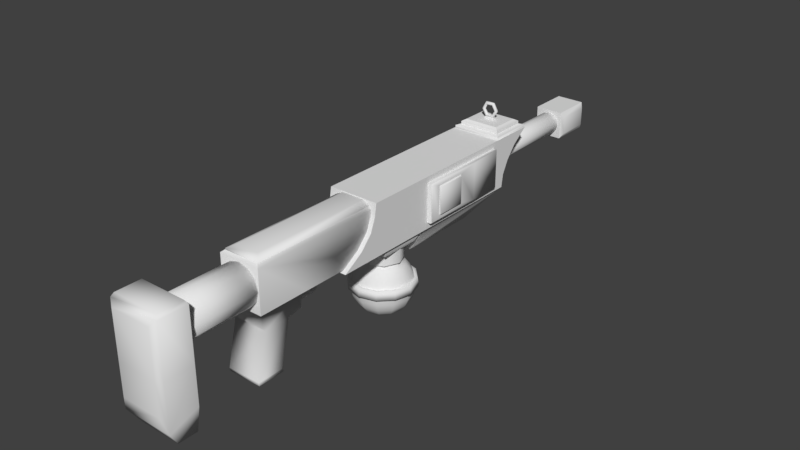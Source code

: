 # Source: gunballloaded.blend  (saved by Blender 2.79.0; exported with 4.5.12 LTS)
import bpy
from mathutils import Matrix  # noqa: F401  (used for matrix-valued properties, if any)

bpy.ops.wm.read_factory_settings(use_empty=True)
scene = bpy.context.scene
scene.name = 'Scene'

# ---- collections
col_collection_1 = bpy.data.collections.new('Collection 1'); scene.collection.children.link(col_collection_1)

# ---- images (referenced by path relative to the original .blend; pixels are not part of the script)
import os
ASSET_DIR = os.environ.get("B2B_ASSET_DIR", "")  # directory of the original .blend (textures are referenced by path, not embedded)
HERE = os.path.dirname(os.path.abspath(__file__))  # packed textures are extracted next to this script under _unpacked/

def load_image(name, relpath, width, height, colorspace="sRGB"):
    """Load a texture the original file referenced (path relative to the .blend, or extracted next to this script)."""
    p = next((c for c in (os.path.join(HERE, relpath), os.path.join(ASSET_DIR, relpath)) if relpath and os.path.exists(c)), "")
    if p:
        img = bpy.data.images.load(p, check_existing=True)
        img.name = name
    else:  # same state as the original file: an image datablock whose file is absent (Cycles renders it pink)
        img = bpy.data.images.new(name, width, height)
        img.source = "FILE"
        img.filepath = "//" + (relpath or name)
    img.colorspace_settings.name = colorspace
    return img
img_mooie_naam = load_image('MOOIE NAAM', '', 1024, 1024, 'sRGB')

# ---- materials (node trees are filled in below, after node groups)
mat_material = bpy.data.materials.new('Material')
mat_material.alpha_threshold = 0.0
mat_material.use_transparent_shadow = False
mat_material.roughness = 0.5
mat_material.line_color = (0.0, 0.0, 0.0, 1.0)

# ---- node groups
ng_auto_smooth = bpy.data.node_groups.new('Auto Smooth', 'GeometryNodeTree')
_s = ng_auto_smooth.interface.new_socket(name='Geometry', in_out='OUTPUT', socket_type='NodeSocketGeometry')
_s = ng_auto_smooth.interface.new_socket(name='Geometry', in_out='INPUT', socket_type='NodeSocketGeometry')
_s = ng_auto_smooth.interface.new_socket(name='Angle', in_out='INPUT', socket_type='NodeSocketFloat')
_s.subtype = 'ANGLE'
_s.min_value = 0.0
_s.max_value = 3.142
ng_auto_smooth.is_modifier = True
_N = ng_auto_smooth.nodes; _L = ng_auto_smooth.links
n0 = _N.new('NodeGroupOutput'); n0.name = 'Group Output'; n0.location = (480, -100)
n1 = _N.new('NodeGroupInput'); n1.name = 'Group Input'; n1.location = (-420, -300)
n2 = _N.new('NodeGroupInput'); n2.name = 'Group Input.001'; n2.location = (-60, -100)
n3 = _N.new('GeometryNodeSetShadeSmooth'); n3.name = 'Set Shade Smooth'; n3.location = (120, -100)
n3.domain = 'EDGE'
n4 = _N.new('GeometryNodeSetShadeSmooth'); n4.name = 'Set Shade Smooth.001'; n4.location = (300, -100)
n5 = _N.new('GeometryNodeInputMeshEdgeAngle'); n5.name = 'Edge Angle'; n5.location = (-420, -220)
n6 = _N.new('GeometryNodeInputEdgeSmooth'); n6.name = 'Is Edge Smooth'; n6.location = (-60, -160)
n7 = _N.new('GeometryNodeInputShadeSmooth'); n7.name = 'Is Face Smooth'; n7.location = (-240, -340)
n8 = _N.new('FunctionNodeBooleanMath'); n8.name = 'Boolean Math'; n8.location = (-60, -220)
n9 = _N.new('FunctionNodeCompare'); n9.name = 'Compare'; n9.location = (-240, -180)
n9.operation = 'LESS_EQUAL'
_L.new(n5.outputs[0], n9.inputs[0])
_L.new(n4.outputs[0], n0.inputs[0])
_L.new(n1.outputs[1], n9.inputs[1])
_L.new(n9.outputs[0], n8.inputs[0])
_L.new(n7.outputs[0], n8.inputs[1])
_L.new(n2.outputs[0], n3.inputs[0])
_L.new(n6.outputs[0], n3.inputs[1])
_L.new(n3.outputs[0], n4.inputs[0])
_L.new(n8.outputs[0], n3.inputs[2])
n0.is_active_output = True

# ---- material node trees
mat_material.use_nodes = True; mat_material.node_tree.nodes.clear()
_N = mat_material.node_tree.nodes; _L = mat_material.node_tree.links
n0 = _N.new('ShaderNodeOutputMaterial'); n0.name = 'Material Output'; n0.location = (300, 300)
n1 = _N.new('ShaderNodeBsdfDiffuse'); n1.name = 'Diffuse BSDF'; n1.location = (10, 300)
n2 = _N.new('ShaderNodeTexImage'); n2.name = 'Image Texture'; n2.location = (299, 181)
n2.width = 140
n2.image = img_mooie_naam
_L.new(n1.outputs[0], n0.inputs[0])
n0.is_active_output = True

# ---- world
world_world = bpy.data.worlds.new('World'); scene.world = world_world
world_world.color = (0.05088, 0.05088, 0.05088)
world_world.use_sun_shadow = False
world_world.sun_shadow_jitter_overblur = 0.0
world_world.cycles.sampling_method = 'MANUAL'

# ---- meshes
me_sphere = bpy.data.meshes.new('Sphere')
me_sphere.from_pydata([(-4.506e-10, 0.01881, 0.0433), (0.0, 0.03536, 0.03536), (0.0, 0.0483, 0.01294), (0.0, 0.05, 3.775e-09), (0.0, 0.0483, -0.01294), (0.0, 0.03536, -0.03536), (0.0, 0.025, -0.0433), (0.0, 1.947e-08, -0.05), (0.009405, 0.01629, 0.0456), (0.009405, 0.01629, 0.0433), (0.0125, 0.02165, 0.0433), (0.01768, 0.03062, 0.03536), (0.02165, 0.0375, 0.025), (0.02415, 0.04183, 0.01294), (0.025, 0.0433, 3.775e-09), (0.02415, 0.04183, -0.01294), (0.02165, 0.0375, -0.025), (0.01768, 0.03062, -0.03536), (0.0125, 0.02165, -0.0433), (0.00647, 0.01121, -0.0483), (0.01629, 0.009405, 0.0433), (0.02165, 0.0125, 0.0433), (0.03062, 0.01768, 0.03536), (0.0375, 0.02165, 0.025), (0.04183, 0.02415, 0.01294), (0.0433, 0.025, 3.775e-09), (0.04183, 0.02415, -0.01294), (0.0375, 0.02165, -0.025), (0.03062, 0.01768, -0.03536), (0.02165, 0.0125, -0.0433), (0.01121, 0.00647, -0.0483), (0.01881, 2.009e-08, 0.0433), (0.025, 1.9e-08, 0.0433), (0.03536, 1.9e-08, 0.03536), (0.0433, 1.9e-08, 0.025), (0.0483, 1.751e-08, 0.01294), (0.05, 1.9e-08, 3.775e-09), (0.0483, 2.049e-08, -0.01294), (0.0433, 1.9e-08, -0.025), (0.03536, 1.9e-08, -0.03536), (0.025, 1.825e-08, -0.0433), (0.01294, 1.937e-08, -0.0483), (0.01629, -0.009405, 0.0433), (0.02165, -0.0125, 0.0433), (0.03062, -0.01768, 0.03536), (0.0375, -0.02165, 0.025), (0.04183, -0.02415, 0.01294), (0.0433, -0.025, 3.775e-09), (0.04183, -0.02415, -0.01294), (0.0375, -0.02165, -0.025), (0.03062, -0.01768, -0.03536), (0.02165, -0.0125, -0.0433), (0.01121, -0.00647, -0.0483), (0.009405, -0.01629, 0.0433), (0.0125, -0.02165, 0.0433), (0.01768, -0.03062, 0.03536), (0.02165, -0.0375, 0.025), (0.02415, -0.04183, 0.01294), (0.025, -0.0433, 3.775e-09), (0.02415, -0.04183, -0.01294), (0.02165, -0.0375, -0.025), (0.01768, -0.03062, -0.03536), (0.0125, -0.02165, -0.0433), (0.00647, -0.01121, -0.0483), (1.88e-11, -0.01881, 0.0433), (-1.54e-09, -0.025, 0.0433), (-3.775e-09, -0.03536, 0.03536), (-7.947e-10, -0.0433, 0.025), (-2.285e-09, -0.0483, 0.01294), (-3.775e-09, -0.05, 3.775e-09), (-2.285e-09, -0.0483, -0.01294), (-2.285e-09, -0.0433, -0.025), (-2.285e-09, -0.03536, -0.03536), (-3.03e-09, -0.025, -0.0433), (3.229e-10, -0.01294, -0.0483), (-0.009405, -0.01629, 0.0433), (-0.0125, -0.02165, 0.0433), (-0.01768, -0.03062, 0.03536), (-0.02165, -0.0375, 0.025), (-0.02415, -0.04183, 0.01294), (-0.025, -0.0433, 3.775e-09), (-0.02415, -0.04183, -0.01294), (-0.02165, -0.0375, -0.025), (-0.01768, -0.03062, -0.03536), (-0.0125, -0.02165, -0.0433), (-0.00647, -0.01121, -0.0483), (-0.01629, -0.009405, 0.0433), (-0.02165, -0.0125, 0.0433), (-0.03062, -0.01768, 0.03536), (-0.0375, -0.02165, 0.025), (-0.04183, -0.02415, 0.01294), (-0.0433, -0.025, 3.775e-09), (-0.04183, -0.02415, -0.01294), (-0.0375, -0.02165, -0.025), (-0.03062, -0.01768, -0.03536), (-0.02165, -0.0125, -0.0433), (-0.01121, -0.00647, -0.0483), (-0.01881, 2.063e-08, 0.0433), (-0.025, 2.273e-08, 0.0433), (-0.03536, 2.645e-08, 0.03536), (-0.0433, 2.198e-08, 0.025), (-0.0483, 2.347e-08, 0.01294), (-0.05, 2.794e-08, 3.775e-09), (-0.0483, 2.347e-08, -0.01294), (-0.0433, 2.347e-08, -0.025), (-0.03536, 2.049e-08, -0.03536), (-0.025, 2.496e-08, -0.0433), (-0.01294, 2.012e-08, -0.0483), (-0.01629, 0.009405, 0.0433), (-0.02165, 0.0125, 0.0433), (-0.03062, 0.01768, 0.03536), (-0.0375, 0.02165, 0.025), (-0.04183, 0.02415, 0.01294), (-0.0433, 0.025, 3.775e-09), (-0.04183, 0.02415, -0.01294), (-0.0375, 0.02165, -0.025), (-0.03062, 0.01768, -0.03536), (-0.02165, 0.0125, -0.0433), (-0.01121, 0.00647, -0.0483), (-0.009405, 0.01629, 0.0433), (-0.0125, 0.02165, 0.0433), (-0.01768, 0.03062, 0.03536), (-0.02165, 0.0375, 0.025), (-0.02415, 0.04183, 0.01294), (-0.025, 0.0433, 3.775e-09), (-0.02415, 0.04183, -0.01294), (-0.02165, 0.0375, -0.025), (-0.01768, 0.03062, -0.03536), (-0.0125, 0.02165, -0.0433), (-0.00647, 0.01121, -0.0483), (4.421e-09, 0.025, 0.0433), (5.166e-09, 0.0433, 0.025), (5.166e-09, 0.0433, -0.025), (1.068e-09, 0.01294, -0.0483), (-9.482e-11, 0.05321, 0.0136), (-9.482e-11, 0.05509, -0.0006588), (0.02661, 0.04608, 0.0136), (0.02755, 0.04771, -0.0006588), (0.04608, 0.02661, 0.0136), (0.04771, 0.02755, -0.0006588), (0.05321, 1.719e-08, 0.0136), (0.05509, 1.884e-08, -0.0006588), (0.04608, -0.02661, 0.0136), (0.04771, -0.02755, -0.0006588), (0.02661, -0.04608, 0.0136), (0.02755, -0.04771, -0.0006588), (-2.612e-09, -0.05321, 0.0136), (-4.254e-09, -0.05509, -0.0006588), (-0.02661, -0.04608, 0.0136), (-0.02755, -0.04771, -0.0006588), (-0.04608, -0.02661, 0.0136), (-0.04771, -0.02755, -0.0006588), (-0.05321, 2.376e-08, 0.0136), (-0.05509, 2.869e-08, -0.0006588), (-0.04608, 0.02661, 0.0136), (-0.04771, 0.02755, -0.0006588), (-0.02661, 0.04608, 0.0136), (-0.02755, 0.04771, -0.0006588), (0.0125, 0.02165, 0.0456), (-4.506e-10, 0.01881, 0.0456), (0.01629, 0.009405, 0.0456), (0.02165, 0.0125, 0.0456), (0.01881, 2.009e-08, 0.0456), (0.025, 1.9e-08, 0.0456), (0.01629, -0.009405, 0.0456), (0.02165, -0.0125, 0.0456), (0.009405, -0.01629, 0.0456), (0.0125, -0.02165, 0.0456), (1.88e-11, -0.01881, 0.0456), (-1.54e-09, -0.025, 0.0456), (-0.009405, -0.01629, 0.0456), (-0.0125, -0.02165, 0.0456), (-0.01629, -0.009405, 0.0456), (-0.02165, -0.0125, 0.0456), (-0.01881, 2.063e-08, 0.0456), (-0.025, 2.273e-08, 0.0456), (-0.01629, 0.009405, 0.0456), (-0.02165, 0.0125, 0.0456), (-0.009405, 0.01629, 0.0456), (-0.0125, 0.02165, 0.0456), (4.421e-09, 0.025, 0.0456), (-0.002459, -0.1841, 0.07809), (-0.002459, -0.1849, 0.08705), (-0.002459, -0.1732, 0.08213), (-0.002459, -0.1732, 0.08705), (0.002459, -0.1841, 0.07809), (0.002459, -0.1849, 0.08705), (0.002459, -0.1732, 0.08213), (0.002459, -0.1732, 0.08705), (-0.002459, -0.177, 0.07209), (-0.002459, -0.1829, 0.06805), (0.002459, -0.177, 0.07209), (0.002459, -0.1829, 0.06805), (-0.002459, -0.1759, 0.06285), (-0.002459, -0.1754, 0.05836), (0.002459, -0.1759, 0.06285), (0.002459, -0.1754, 0.05836), (0.01471, 0.2646, 0.1995), (0.01385, 0.2625, 0.1995), (0.01177, 0.2616, 0.1995), (0.009687, 0.2625, 0.1995), (0.008825, 0.2646, 0.1995), (0.009687, 0.2666, 0.1996), (0.01177, 0.2675, 0.1996), (0.01385, 0.2666, 0.1996), (0.007355, 0.2643, 0.2123), (0.006924, 0.2622, 0.2115), (0.005884, 0.2614, 0.2097), (0.004844, 0.2623, 0.2079), (0.004413, 0.2644, 0.2072), (0.004844, 0.2664, 0.208), (0.005884, 0.2673, 0.2098), (0.006924, 0.2664, 0.2116), (-0.007354, 0.2643, 0.2123), (-0.006924, 0.2622, 0.2115), (-0.005884, 0.2614, 0.2097), (-0.004844, 0.2623, 0.2079), (-0.004413, 0.2644, 0.2072), (-0.004844, 0.2664, 0.208), (-0.005884, 0.2673, 0.2098), (-0.006924, 0.2664, 0.2116), (-0.01471, 0.2646, 0.1995), (-0.01385, 0.2625, 0.1995), (-0.01177, 0.2616, 0.1995), (-0.009687, 0.2625, 0.1995), (-0.008825, 0.2646, 0.1995), (-0.009687, 0.2666, 0.1996), (-0.01177, 0.2675, 0.1996), (-0.01385, 0.2666, 0.1996), (-0.007354, 0.2649, 0.1868), (-0.006924, 0.2628, 0.1875), (-0.005884, 0.2619, 0.1893), (-0.004844, 0.2627, 0.1911), (-0.004413, 0.2648, 0.1919), (-0.004844, 0.2669, 0.1912), (-0.005884, 0.2678, 0.1894), (-0.006924, 0.2669, 0.1876), (0.007355, 0.2649, 0.1868), (0.006924, 0.2628, 0.1875), (0.005884, 0.2619, 0.1893), (0.004844, 0.2627, 0.1911), (0.004413, 0.2648, 0.1919), (0.004844, 0.2669, 0.1912), (0.005884, 0.2678, 0.1894), (0.006924, 0.2669, 0.1876), (0.03805, 0.04723, 0.07922), (-0.03805, 0.04723, 0.07922), (-0.04263, 0.2275, 0.08394), (0.04117, 0.2289, 0.1692), (0.04263, 0.05275, 0.1591), (-0.04263, 0.04265, 0.1692), (-0.04117, 0.2289, 0.1692), (0.03805, 0.2384, 0.07922), (-0.03805, 0.2384, 0.07922), (0.04117, 0.3009, 0.1692), (-0.04117, 0.3009, 0.1692), (0.04263, 0.257, 0.1266), (0.04263, 0.2744, 0.1479), (0.04263, 0.2462, 0.1053), (-0.04263, 0.257, 0.1266), (-0.04263, 0.2744, 0.1479), (-0.04263, 0.2462, 0.1053), (0.04263, 0.2174, 0.09404), (0.03738, 0.0374, 0.08394), (-0.03738, 0.0374, 0.08394), (0.04263, 0.243, 0.08394), (-0.04263, 0.243, 0.08394), (0.03991, 0.04537, 0.08394), (-0.03991, 0.04537, 0.08394), (0.03991, 0.2402, 0.08394), (-0.03991, 0.2402, 0.08394), (0.01765, 0.0423, 0.0452), (-0.01765, 0.0423, 0.0452), (0.01765, 0.1776, 0.0452), (-0.01765, 0.1776, 0.0452), (0.03738, -0.03737, 0.08394), (-0.03738, -0.03737, 0.08394), (0.04263, -0.04262, 0.1692), (-0.04263, -0.04262, 0.1692), (0.04263, 0.05275, 0.09404), (-0.04263, 0.04265, 0.08394), (0.04263, -0.04262, 0.08394), (-0.04263, -0.04262, 0.08394), (0.0234, 0.02342, 0.06833), (-0.0234, 0.02342, 0.06833), (0.0234, -0.02338, 0.06833), (-0.0234, -0.02338, 0.06833), (0.03738, 0.0374, 0.07668), (-0.03738, 0.0374, 0.07668), (0.03738, -0.03737, 0.07668), (-0.03738, -0.03737, 0.07668), (0.03328, 1.601e-05, 0.0452), (0.0234, 0.02342, 0.0452), (0.03328, 0.0333, 0.06833), (-0.03328, 0.0333, 0.06833), (-0.03328, -0.03326, 0.06833), (0.03328, -0.03326, 0.06833), (-0.03328, 1.601e-05, 0.06833), (0.03328, 1.601e-05, 0.06833), (-2.414e-08, -0.03326, 0.06833), (-3.812e-09, 0.0333, 0.06833), (0.0234, -0.02338, 0.0452), (-2.414e-08, -0.03326, 0.0452), (-0.0234, 0.02342, 0.0452), (-0.0234, -0.02338, 0.0452), (-0.03328, 1.601e-05, 0.0452), (-3.812e-09, 0.0333, 0.0452), (0.04263, 0.2174, 0.1591), (-0.04263, 0.2275, 0.1692), (0.04263, 0.3024, 0.1692), (-0.04263, 0.3024, 0.1692), (0.03469, 0.2354, 0.1755), (-0.03469, 0.2354, 0.1755), (0.03469, 0.2944, 0.1755), (-0.03469, 0.2944, 0.1755), (0.04117, 0.2289, 0.1739), (-0.04117, 0.2289, 0.1739), (0.04117, 0.3009, 0.1739), (-0.04117, 0.3009, 0.1739), (0.008376, 0.2617, 0.1837), (-0.008376, 0.2617, 0.1837), (0.008376, 0.2681, 0.1837), (-0.008376, 0.2681, 0.1837), (0.03469, 0.2354, 0.1802), (-0.03469, 0.2354, 0.1802), (0.03469, 0.2944, 0.1802), (-0.03469, 0.2944, 0.1802), (0.02858, 0.2415, 0.1837), (-0.02858, 0.2415, 0.1837), (0.02858, 0.2883, 0.1837), (-0.02858, 0.2883, 0.1837), (0.006644, 0.2635, 0.1879), (-0.006644, 0.2635, 0.1879), (0.006644, 0.2664, 0.1879), (-0.006644, 0.2664, 0.1879), (0.008376, 0.2617, 0.1865), (-0.008376, 0.2617, 0.1865), (0.008376, 0.2681, 0.1865), (-0.008376, 0.2681, 0.1865), (0.04263, -0.1279, 0.08394), (-0.04263, -0.1279, 0.08394), (0.04263, -0.06194, 0.1692), (-0.04263, -0.06194, 0.1692), (0.04263, -0.07377, 0.1266), (0.04263, -0.06533, 0.1479), (0.04263, -0.09375, 0.1053), (-0.04263, -0.07377, 0.1266), (-0.04263, -0.06533, 0.1479), (-0.04263, -0.09375, 0.1053), (0.04263, 0.04265, 0.08394), (0.04263, 0.2275, 0.08394), (0.04263, 0.2275, 0.1692), (0.04263, 0.04265, 0.1692), (0.05347, 0.1205, 0.1044), (0.05347, 0.07224, 0.1044), (0.05347, 0.1205, 0.1487), (0.05347, 0.07224, 0.1487), (0.04828, 0.2174, 0.09404), (0.04828, 0.05275, 0.09404), (0.04828, 0.2174, 0.1591), (0.04828, 0.05275, 0.1591), (0.05074, 0.1568, 0.09563), (0.05074, 0.05434, 0.09563), (0.05074, 0.05434, 0.1575), (0.05074, 0.1568, 0.1575), (0.05074, 0.1225, 0.1026), (0.05074, 0.07032, 0.1026), (0.05074, 0.07032, 0.1505), (0.05074, 0.1225, 0.1505), (0.0, 0.5092, 0.1415), (0.0, 0.2436, 0.1415), (0.00934, 0.5092, 0.139), (0.00934, 0.2436, 0.139), (0.01618, 0.5092, 0.1321), (0.01618, 0.2436, 0.1321), (0.01868, 0.5092, 0.1228), (0.01868, 0.2436, 0.1228), (0.01618, 0.5092, 0.1135), (0.01618, 0.2436, 0.1135), (0.00934, 0.5092, 0.1066), (0.00934, 0.2436, 0.1066), (2.821e-09, 0.5092, 0.1041), (2.821e-09, 0.2436, 0.1041), (-0.00934, 0.5092, 0.1066), (-0.00934, 0.2436, 0.1066), (-0.01618, 0.5092, 0.1135), (-0.01618, 0.2436, 0.1135), (-0.01868, 0.5092, 0.1228), (-0.01868, 0.2436, 0.1228), (-0.01618, 0.5092, 0.1321), (-0.01618, 0.2436, 0.1321), (-0.00934, 0.5092, 0.139), (-0.00934, 0.2436, 0.139), (-1.856e-10, 0.2436, 0.1228), (-1.856e-10, 0.5092, 0.1228), (-0.02864, 0.4479, 0.1078), (-0.02864, 0.4479, 0.1378), (-0.02864, 0.503, 0.1078), (-0.02864, 0.503, 0.1378), (0.02864, 0.4479, 0.1078), (0.02864, 0.4479, 0.1378), (0.02864, 0.503, 0.1078), (0.02864, 0.503, 0.1378), (-0.02345, 0.5092, 0.09935), (-0.02345, 0.4417, 0.09935), (-0.02345, 0.4417, 0.1462), (-0.02345, 0.5092, 0.1462), (0.02345, 0.5092, 0.1462), (0.02345, 0.5092, 0.09935), (0.02345, 0.4417, 0.09935), (0.02345, 0.4417, 0.1462), (-0.01172, 0.5092, 0.1079), (-0.02345, 0.5092, 0.1079), (0.02345, 0.5092, 0.1079), (0.0, 0.5092, 0.09935), (-0.01172, 0.5092, 0.09935), (0.01172, 0.5092, 0.09935), (0.01172, 0.5092, 0.1079), (-0.01172, 0.5298, 0.1079), (0.0, 0.5343, 0.1079), (-0.01172, 0.5298, 0.09935), (0.01172, 0.5298, 0.09935), (0.0, 0.5343, 0.09935), (0.01172, 0.5298, 0.1079), (-0.005862, 0.527, 0.1079), (0.0, 0.5092, 0.1079), (0.005862, 0.527, 0.1079), (0.0, 0.5092, 0.1066), (0.01172, 0.5092, 0.1066), (-0.01172, 0.5092, 0.1066), (-0.005862, 0.527, 0.1066), (0.005862, 0.527, 0.1066), (-0.03396, -0.4536, 0.07793), (-0.03915, -0.4438, 0.1693), (-0.04263, -0.3987, 0.07793), (-0.03915, -0.4022, 0.1693), (0.03396, -0.4536, 0.07793), (0.03915, -0.4438, 0.1693), (0.04263, -0.3987, 0.07793), (0.03915, -0.4022, 0.1693), (-0.03441, -0.3979, -0.02717), (-0.03396, -0.4536, 0.02452), (0.03441, -0.3979, -0.02717), (0.03396, -0.4536, 0.02452), (-0.03396, -0.4536, 0.1545), (-0.04263, -0.3987, 0.1632), (0.04263, -0.3987, 0.1632), (0.03396, -0.4536, 0.1545), (-0.04263, -0.4473, 0.07793), (-0.04263, -0.4473, 0.1632), (0.04263, -0.4473, 0.1632), (0.04263, -0.4473, 0.07793), (-0.03441, -0.43, -0.02717), (0.03441, -0.43, -0.02717), (-0.04263, -0.3987, 0.01585), (-0.04263, -0.4473, -0.0009413), (0.04263, -0.3987, 0.01585), (0.04263, -0.4473, -0.0009413), (0.0, -0.2748, 0.155), (0.0, -0.3987, 0.155), (0.01661, -0.2748, 0.1505), (0.01661, -0.3987, 0.1505), (0.02878, -0.2748, 0.1384), (0.02878, -0.3987, 0.1384), (0.03323, -0.2748, 0.1218), (0.03323, -0.3987, 0.1218), (0.02878, -0.2748, 0.1051), (0.02878, -0.3987, 0.1051), (0.01661, -0.2748, 0.09298), (0.01661, -0.3987, 0.09298), (5.017e-09, -0.2748, 0.08853), (5.017e-09, -0.3987, 0.08853), (-0.01661, -0.2748, 0.09298), (-0.01661, -0.3987, 0.09298), (-0.02878, -0.2748, 0.1051), (-0.02878, -0.3987, 0.1051), (-0.03323, -0.2748, 0.1218), (-0.03323, -0.3987, 0.1218), (-0.02878, -0.2748, 0.1384), (-0.02878, -0.3987, 0.1384), (-0.01661, -0.2748, 0.1505), (-0.01661, -0.3987, 0.1505), (-3.301e-10, -0.2748, 0.1218), (-3.301e-10, -0.3987, 0.1218), (-0.02839, -0.2742, 0.08679), (-0.03023, -0.276, 0.1606), (-0.03493, -0.04407, 0.08679), (-0.03023, -0.04877, 0.1606), (0.02839, -0.2742, 0.08679), (0.03023, -0.276, 0.1606), (0.03493, -0.04407, 0.08679), (0.03023, -0.04877, 0.1606), (-0.03493, -0.2807, 0.1567), (-0.03493, -0.04407, 0.1567), (0.03493, -0.04407, 0.1567), (0.03493, -0.2807, 0.1567), (-0.01873, -0.2645, 0.1679), (-0.01873, -0.06027, 0.1679), (0.01873, -0.06027, 0.1679), (0.01873, -0.2645, 0.1679), (-0.03023, -0.276, 0.1624), (-0.03023, -0.04877, 0.1624), (0.03023, -0.04877, 0.1624), (0.03023, -0.276, 0.1624), (-0.003154, -0.2011, 0.08679), (0.003154, -0.2011, 0.08679), (-0.03493, -0.1945, 0.08679), (-0.03493, -0.2807, 0.08679), (0.03493, -0.2807, 0.08679), (0.03493, -0.1945, 0.08679), (-0.003154, -0.2011, 0.08447), (-0.02839, -0.2742, 0.06167), (0.02839, -0.2742, 0.06167), (0.003154, -0.2011, 0.08447), (-0.02839, -0.2254, 0.05627), (0.02839, -0.2254, 0.05627), (-0.02839, -0.2691, 0.05627), (0.02839, -0.2691, 0.05627), (0.02839, -0.2864, -0.01647), (0.02839, -0.2426, -0.01647), (-0.02839, -0.2426, -0.01647), (-0.02839, -0.2864, -0.01647), (0.02839, -0.2858, -0.02218), (0.02839, -0.242, -0.02218), (-0.02839, -0.242, -0.02218), (-0.02839, -0.2858, -0.02218), (0.02839, -0.24, -0.02218), (-0.02839, -0.24, -0.02218), (0.02839, -0.2011, 0.08679), (-0.02839, -0.2011, 0.08679), (-0.02839, -0.2011, 0.06167), (0.02839, -0.2011, 0.06167), (0.003154, -0.1968, 0.08679), (-0.003154, -0.1968, 0.08679), (-0.003154, -0.1968, 0.08447), (0.003154, -0.1968, 0.08447), (0.003154, -0.2011, 0.05816), (-0.003154, -0.2011, 0.05816), (0.003154, -0.1968, 0.05816), (-0.003154, -0.1968, 0.05816), (0.003154, -0.1995, 0.05639), (-0.003154, -0.1995, 0.05639), (0.003154, -0.1953, 0.05639), (-0.003154, -0.1953, 0.05639), (0.003154, -0.1942, 0.05358), (-0.003154, -0.1942, 0.05358), (0.003154, -0.1896, 0.0552), (-0.003154, -0.1896, 0.0552), (0.003154, -0.1896, 0.0522), (-0.003154, -0.1896, 0.0522), (0.003154, -0.1511, 0.0552), (-0.003154, -0.1511, 0.0552), (0.003154, -0.1511, 0.0522), (-0.003154, -0.1511, 0.0522), (0.003154, -0.1463, 0.05901), (-0.003154, -0.1463, 0.05901), (0.003154, -0.1463, 0.05548), (-0.003154, -0.1463, 0.05548), (0.003154, -0.1425, 0.06493), (-0.003154, -0.1425, 0.06493), (0.003154, -0.1394, 0.06318), (-0.003154, -0.1394, 0.06318), (0.003154, -0.1287, 0.08902), (-0.003154, -0.1287, 0.08902), (0.003154, -0.1256, 0.08726), (-0.003154, -0.1256, 0.08726), (0.0, -0.2011, 0.06167)], [], [(2, 131, 12, 13), (7, 133, 19), (9, 20, 160, 8), (5, 132, 16, 17), (91, 80, 149, 151), (1, 130, 10, 11), (6, 5, 17, 18), (4, 3, 14, 15), (131, 1, 11, 12), (133, 6, 18, 19), (179, 178, 159, 180), (132, 4, 15, 16), (11, 10, 21, 22), (18, 17, 28, 29), (15, 14, 25, 26), (12, 11, 22, 23), (19, 18, 29, 30), (177, 176, 178, 179), (16, 15, 26, 27), (13, 12, 23, 24), (7, 19, 30), (32, 21, 161, 163), (17, 16, 27, 28), (46, 57, 144, 142), (7, 30, 41), (120, 109, 177, 179), (28, 27, 38, 39), (90, 101, 152, 150), (22, 21, 32, 33), (29, 28, 39, 40), (26, 25, 36, 37), (23, 22, 33, 34), (30, 29, 40, 41), (175, 174, 176, 177), (27, 26, 37, 38), (24, 23, 34, 35), (34, 33, 44, 45), (41, 40, 51, 52), (173, 172, 174, 175), (38, 37, 48, 49), (35, 34, 45, 46), (7, 41, 52), (109, 98, 175, 177), (39, 38, 49, 50), (113, 102, 153, 155), (33, 32, 43, 44), (40, 39, 50, 51), (37, 36, 47, 48), (44, 43, 54, 55), (51, 50, 61, 62), (48, 47, 58, 59), (45, 44, 55, 56), (52, 51, 62, 63), (171, 170, 172, 173), (49, 48, 59, 60), (46, 45, 56, 57), (7, 52, 63), (53, 64, 168, 166), (50, 49, 60, 61), (102, 91, 151, 153), (57, 56, 67, 68), (7, 63, 74), (0, 9, 8, 159), (61, 60, 71, 72), (101, 112, 154, 152), (55, 54, 65, 66), (62, 61, 72, 73), (59, 58, 69, 70), (56, 55, 66, 67), (63, 62, 73, 74), (169, 168, 170, 171), (60, 59, 70, 71), (67, 66, 77, 78), (74, 73, 84, 85), (167, 166, 168, 169), (71, 70, 81, 82), (68, 67, 78, 79), (7, 74, 85), (65, 54, 167, 169), (72, 71, 82, 83), (2, 13, 136, 134), (66, 65, 76, 77), (73, 72, 83, 84), (70, 69, 80, 81), (3, 124, 157, 135), (77, 76, 87, 88), (84, 83, 94, 95), (81, 80, 91, 92), (78, 77, 88, 89), (85, 84, 95, 96), (165, 164, 166, 167), (82, 81, 92, 93), (79, 78, 89, 90), (7, 85, 96), (43, 32, 163, 165), (83, 82, 93, 94), (90, 89, 100, 101), (7, 96, 107), (108, 119, 178, 176), (94, 93, 104, 105), (25, 14, 137, 139), (88, 87, 98, 99), (95, 94, 105, 106), (92, 91, 102, 103), (89, 88, 99, 100), (96, 95, 106, 107), (163, 162, 164, 165), (93, 92, 103, 104), (103, 102, 113, 114), (100, 99, 110, 111), (107, 106, 117, 118), (161, 160, 162, 163), (104, 103, 114, 115), (101, 100, 111, 112), (7, 107, 118), (64, 75, 170, 168), (105, 104, 115, 116), (112, 123, 156, 154), (99, 98, 109, 110), (106, 105, 116, 117), (24, 35, 140, 138), (110, 109, 120, 121), (117, 116, 127, 128), (114, 113, 124, 125), (111, 110, 121, 122), (118, 117, 128, 129), (158, 8, 160, 161), (115, 114, 125, 126), (112, 111, 122, 123), (7, 118, 129), (54, 43, 165, 167), (116, 115, 126, 127), (126, 125, 4, 132), (123, 122, 131, 2), (7, 129, 133), (42, 53, 166, 164), (127, 126, 132, 5), (35, 46, 142, 140), (121, 120, 130, 1), (128, 127, 5, 6), (125, 124, 3, 4), (122, 121, 1, 131), (129, 128, 6, 133), (180, 159, 8, 158), (135, 134, 136, 137), (137, 136, 138, 139), (139, 138, 140, 141), (141, 140, 142, 143), (143, 142, 144, 145), (145, 144, 146, 147), (147, 146, 148, 149), (149, 148, 150, 151), (151, 150, 152, 153), (153, 152, 154, 155), (155, 154, 156, 157), (157, 156, 134, 135), (47, 36, 141, 143), (14, 3, 135, 137), (68, 79, 148, 146), (79, 90, 150, 148), (58, 47, 143, 145), (123, 2, 134, 156), (69, 58, 145, 147), (57, 68, 146, 144), (13, 24, 138, 136), (36, 25, 139, 141), (124, 113, 155, 157), (80, 69, 147, 149), (20, 31, 162, 160), (21, 10, 158, 161), (10, 130, 180, 158), (31, 42, 164, 162), (75, 86, 172, 170), (98, 87, 173, 175), (76, 65, 169, 171), (86, 97, 174, 172), (119, 0, 159, 178), (130, 120, 179, 180), (87, 76, 171, 173), (97, 108, 176, 174), (181, 182, 184, 183), (183, 184, 188, 187), (187, 188, 186, 185), (185, 186, 182, 181), (183, 187, 191, 189), (188, 184, 182, 186), (192, 190, 194, 196), (181, 183, 189, 190), (187, 185, 192, 191), (185, 181, 190, 192), (193, 195, 196, 194), (189, 191, 195, 193), (191, 192, 196, 195), (190, 189, 193, 194), (197, 205, 206, 198), (198, 206, 207, 199), (199, 207, 208, 200), (200, 208, 209, 201), (201, 209, 210, 202), (202, 210, 211, 203), (203, 211, 212, 204), (204, 212, 205, 197), (205, 213, 214, 206), (206, 214, 215, 207), (207, 215, 216, 208), (208, 216, 217, 209), (209, 217, 218, 210), (210, 218, 219, 211), (211, 219, 220, 212), (212, 220, 213, 205), (213, 221, 222, 214), (214, 222, 223, 215), (215, 223, 224, 216), (216, 224, 225, 217), (217, 225, 226, 218), (218, 226, 227, 219), (219, 227, 228, 220), (220, 228, 221, 213), (221, 229, 230, 222), (222, 230, 231, 223), (223, 231, 232, 224), (224, 232, 233, 225), (225, 233, 234, 226), (226, 234, 235, 227), (227, 235, 236, 228), (228, 236, 229, 221), (229, 237, 238, 230), (230, 238, 239, 231), (231, 239, 240, 232), (232, 240, 241, 233), (233, 241, 242, 234), (234, 242, 243, 235), (235, 243, 244, 236), (236, 244, 237, 229), (237, 197, 198, 238), (238, 198, 199, 239), (239, 199, 200, 240), (240, 200, 201, 241), (241, 201, 202, 242), (242, 202, 203, 243), (243, 203, 204, 244), (244, 204, 197, 237), (253, 252, 273, 274), (351, 308, 250, 352), (263, 275, 289, 287), (247, 280, 250, 308), (309, 257, 260, 310), (261, 266, 308), (248, 254, 317, 315), (259, 261, 308), (260, 259, 308), (310, 260, 308), (252, 245, 271, 273), (257, 256, 259, 260), (256, 258, 261, 259), (266, 261, 258, 265), (266, 270, 247), (268, 267, 349, 280), (252, 269, 267, 245), (269, 270, 266, 265), (253, 246, 268, 270), (246, 245, 267, 268), (272, 274, 273, 271), (252, 253, 270, 269), (246, 253, 274, 272), (245, 246, 272, 271), (247, 270, 268, 280), (352, 250, 278, 277), (280, 282, 278, 250), (349, 352, 277, 281), (263, 264, 280, 349), (276, 275, 281, 282), (275, 263, 349, 281), (264, 276, 282, 280), (263, 287, 288, 264), (276, 264, 288, 290), (276, 290, 289, 275), (288, 300, 294), (289, 299, 296), (296, 298, 289), (294, 297, 288), (299, 286, 304, 302), (286, 297, 305, 304), (293, 287, 298), (286, 295, 297), (297, 294, 284), (295, 299, 290), (293, 300, 287), (295, 286, 299), (283, 293, 298), (296, 285, 298), (297, 284, 303, 305), (299, 285, 296), (285, 299, 302, 301), (298, 285, 301, 291), (294, 300, 284), (293, 283, 300), (305, 303, 304), (291, 301, 292), (303, 292, 301, 304), (304, 301, 302), (303, 306, 292), (283, 298, 291, 292), (284, 300, 306, 303), (300, 283, 292, 306), (248, 251, 308, 351), (255, 254, 309, 310), (254, 248, 351, 309), (251, 255, 310, 308), (313, 314, 326, 325), (251, 248, 315, 316), (255, 251, 316, 318), (254, 255, 318, 317), (311, 312, 316, 315), (314, 313, 317, 318), (313, 311, 315, 317), (312, 314, 318, 316), (319, 321, 337, 335), (311, 313, 325, 323), (312, 311, 323, 324), (314, 312, 324, 326), (327, 328, 324, 323), (330, 329, 325, 326), (329, 327, 323, 325), (328, 330, 326, 324), (319, 320, 328, 327), (322, 321, 329, 330), (321, 319, 327, 329), (320, 322, 330, 328), (332, 331, 333, 334), (320, 319, 335, 336), (322, 320, 336, 338), (321, 322, 338, 337), (331, 332, 336, 335), (334, 333, 337, 338), (333, 331, 335, 337), (332, 334, 338, 336), (341, 342, 347, 344), (282, 281, 339, 340), (341, 344, 281), (344, 343, 281), (345, 281, 343), (281, 345, 339), (348, 346, 282), (277, 278, 342, 341), (340, 348, 282), (344, 347, 346, 343), (343, 346, 348, 345), (340, 339, 345, 348), (262, 279, 349, 350), (279, 249, 352, 349), (249, 307, 351, 352), (353, 355, 356, 354), (262, 307, 359, 357), (249, 279, 358, 360), (279, 262, 357, 358), (307, 249, 360, 359), (361, 362, 358, 357), (362, 363, 360, 358), (363, 364, 359, 360), (364, 361, 357, 359), (365, 366, 362, 361), (366, 367, 363, 362), (367, 368, 364, 363), (368, 365, 361, 364), (353, 354, 366, 365), (354, 356, 367, 366), (356, 355, 368, 367), (355, 353, 365, 368), (307, 262, 350, 351), (350, 269, 265), (349, 267, 269, 350), (369, 370, 372, 371), (371, 372, 374, 373), (373, 374, 376, 375), (375, 376, 378, 377), (377, 378, 380, 379), (379, 380, 382, 381), (381, 382, 384, 383), (383, 384, 386, 385), (385, 386, 388, 387), (387, 388, 390, 389), (389, 390, 392, 391), (391, 392, 370, 369), (380, 378, 393), (378, 376, 393), (370, 392, 393), (372, 370, 393), (376, 374, 393), (392, 390, 393), (374, 372, 393), (390, 388, 393), (388, 386, 393), (386, 384, 393), (384, 382, 393), (382, 380, 393), (389, 391, 394), (371, 373, 394), (387, 389, 394), (385, 387, 394), (383, 385, 394), (381, 383, 394), (379, 381, 394), (377, 379, 394), (375, 377, 394), (391, 369, 394), (369, 371, 394), (373, 375, 394), (413, 417, 407), (395, 396, 398, 397), (401, 402, 400, 399), (403, 415, 404), (407, 406, 405, 410), (395, 397, 403, 404), (409, 410, 405, 404), (398, 396, 405, 406), (396, 395, 404, 405), (412, 403, 397), (401, 399, 409, 408), (400, 402, 407, 410), (399, 400, 410, 409), (414, 415, 420, 422), (417, 413, 423), (403, 412, 418, 420), (420, 418, 419, 422), (421, 423, 413, 408), (422, 419, 423, 421), (415, 403, 420), (408, 416, 421), (416, 414, 422, 421), (412, 411, 418), (419, 424, 426), (426, 423, 419), (417, 423, 426), (426, 424, 430, 431), (425, 417, 428, 427), (411, 425, 427, 429), (431, 427, 428), (431, 430, 427), (430, 429, 427), (417, 426, 431, 428), (424, 411, 429, 430), (424, 419, 418), (411, 424, 418), (448, 449, 445, 434), (434, 445, 446, 438), (438, 446, 450, 451), (436, 447, 444, 432), (434, 438, 456, 454), (439, 435, 433, 437), (440, 442, 453, 452), (448, 434, 454, 455), (438, 451, 457, 456), (436, 432, 441, 443), (433, 435, 445, 449), (435, 439, 446, 445), (439, 437, 450, 446), (437, 433, 449, 450), (432, 444, 449, 448), (447, 436, 451, 450), (444, 447, 450, 449), (443, 441, 455, 457), (441, 432, 448, 455), (436, 443, 457, 451), (440, 452, 455, 454), (442, 440, 454, 456), (453, 442, 456, 457), (452, 453, 457, 455), (458, 459, 461, 460), (460, 461, 463, 462), (462, 463, 465, 464), (464, 465, 467, 466), (466, 467, 469, 468), (468, 469, 471, 470), (470, 471, 473, 472), (472, 473, 475, 474), (474, 475, 477, 476), (476, 477, 479, 478), (478, 479, 481, 480), (480, 481, 459, 458), (478, 480, 482), (460, 462, 482), (476, 478, 482), (474, 476, 482), (472, 474, 482), (470, 472, 482), (468, 470, 482), (466, 468, 482), (464, 466, 482), (480, 458, 482), (458, 460, 482), (462, 464, 482), (469, 467, 483), (467, 465, 483), (459, 481, 483), (461, 459, 483), (465, 463, 483), (481, 479, 483), (463, 461, 483), (479, 477, 483), (477, 475, 483), (475, 473, 483), (473, 471, 483), (471, 469, 483), (492, 493, 486, 506), (486, 493, 494, 490), (509, 495, 508), (508, 495, 492, 507), (485, 489, 503, 500), (485, 487, 493, 492), (487, 491, 494, 493), (491, 489, 495, 494), (489, 485, 492, 495), (498, 497, 496, 499), (491, 487, 501, 502), (489, 491, 502, 503), (487, 485, 500, 501), (496, 497, 501, 500), (497, 498, 502, 501), (498, 499, 503, 502), (499, 496, 500, 503), (486, 490, 509, 506), (488, 484, 511, 512), (529, 484, 507, 506), (488, 528, 509, 508), (484, 488, 508, 507), (529, 530, 514), (510, 504, 533, 534), (488, 512, 517), (514, 515, 519, 520), (514, 566, 515), (531, 528, 515), (484, 529, 514, 516), (516, 517, 512, 511), (528, 488, 517, 515), (511, 484, 516), (518, 521, 525, 522), (517, 516, 521, 518), (516, 514, 520, 521), (515, 517, 518, 519), (524, 523, 522, 525), (521, 520, 524, 525), (524, 520, 527), (519, 518, 522, 523), (520, 519, 526, 527), (523, 524, 527, 526), (519, 523, 526), (490, 494, 495, 509), (507, 492, 506), (504, 510, 530, 529), (513, 505, 528, 531), (533, 532, 535, 534), (505, 513, 535, 532), (504, 505, 532, 533), (510, 534, 539, 537), (538, 536, 540, 542), (534, 535, 538, 539), (513, 510, 537, 536), (535, 513, 536, 538), (541, 543, 547, 545), (539, 538, 542, 543), (537, 539, 543, 541), (536, 537, 541, 540), (545, 547, 549), (540, 541, 545, 544), (542, 540, 544, 546), (543, 542, 546, 547), (544, 545, 549, 548), (546, 544, 548), (548, 549, 553, 552), (553, 551, 555, 557), (547, 546, 550, 551), (549, 547, 551, 553), (546, 548, 552, 550), (555, 554, 558, 559), (551, 550, 554, 555), (550, 552, 556, 554), (552, 553, 557, 556), (558, 560, 564, 562), (554, 556, 560, 558), (556, 557, 561, 560), (557, 555, 559, 561), (563, 562, 564, 565), (560, 561, 565, 564), (561, 559, 563, 565), (559, 558, 562, 563), (533, 506, 509, 532), (513, 531, 566), (530, 510, 566), (531, 515, 566), (530, 566, 514), (414, 404, 415), (409, 404, 414), (416, 409, 414), (408, 409, 416), (412, 406, 411), (406, 407, 417, 411), (397, 398, 406, 412), (413, 401, 408), (401, 413, 407, 402), (298, 287, 289), (290, 299, 289), (295, 290, 297), (297, 290, 288), (287, 300, 288), (266, 247, 308), (309, 351, 257), (257, 351, 256), (256, 351, 258), (258, 351, 265), (350, 265, 351), (277, 341, 281), (347, 282, 346), (342, 282, 347), (342, 278, 282), (506, 533, 504, 529), (532, 509, 528, 505)])
me_sphere.polygons.foreach_set('use_smooth', [True] * 617)
_k = set([(2, 13), (2, 123), (3, 14), (3, 124), (13, 24), (14, 25), (24, 35), (25, 36), (35, 46), (36, 47), (46, 57), (47, 58), (57, 68), (58, 69), (68, 79), (69, 80), (79, 90), (80, 91), (90, 101), (91, 102), (101, 112), (102, 113), (112, 123), (113, 124), (181, 182), (181, 190), (183, 184), (183, 189), (185, 186), (185, 192), (187, 188), (187, 191), (189, 193), (190, 194), (191, 195), (192, 196), (193, 194), (194, 196), (195, 196), (245, 246), (245, 252), (245, 267), (245, 271), (246, 253), (246, 268), (246, 272), (247, 266), (247, 280), (248, 315), (249, 279), (249, 307), (249, 360), (250, 278), (250, 308), (251, 316), (252, 253), (252, 269), (252, 273), (253, 270), (253, 274), (254, 317), (255, 318), (256, 257), (256, 258), (257, 309), (258, 265), (259, 260), (259, 261), (260, 310), (261, 266), (262, 279), (262, 307), (262, 357), (263, 287), (264, 288), (265, 266), (265, 350), (275, 289), (276, 290), (277, 341), (277, 352), (278, 342), (279, 358), (280, 282), (281, 339), (281, 349), (282, 340), (283, 298), (283, 300), (284, 297), (284, 300), (285, 298), (285, 299), (286, 297), (286, 299), (287, 293), (288, 294), (289, 296), (290, 295), (291, 292), (291, 301), (292, 306), (293, 298), (293, 300), (294, 297), (294, 300), (295, 297), (295, 299), (296, 298), (296, 299), (301, 302), (302, 304), (303, 305), (303, 306), (304, 305), (307, 359), (308, 310), (309, 310), (309, 351), (311, 312), (311, 313), (311, 315), (311, 323), (312, 314), (312, 316), (312, 324), (313, 314), (313, 317), (313, 325), (314, 318), (314, 326), (319, 320), (319, 321), (319, 335), (320, 322), (320, 336), (321, 322), (321, 337), (322, 338), (323, 327), (324, 328), (325, 329), (326, 330), (327, 328), (327, 329), (328, 330), (329, 330), (331, 335), (332, 336), (333, 337), (334, 338), (339, 340), (339, 345), (340, 348), (341, 342), (341, 344), (342, 347), (343, 344), (343, 345), (346, 347), (346, 348), (349, 350), (351, 352), (353, 365), (354, 366), (355, 368), (356, 367), (358, 362), (360, 363), (365, 366), (365, 368), (366, 367), (367, 368), (395, 404), (396, 405), (397, 403), (398, 406), (399, 409), (400, 410), (401, 408), (402, 407), (403, 404), (403, 412), (403, 420), (404, 405), (404, 409), (405, 406), (405, 410), (406, 407), (406, 412), (407, 410), (407, 413), (408, 409), (408, 421), (409, 410), (411, 424), (412, 418), (413, 423), (417, 426), (418, 419), (419, 423), (420, 422), (421, 422), (424, 426), (428, 431), (429, 430), (430, 431), (434, 445), (434, 454), (435, 445), (438, 446), (438, 456), (439, 446), (440, 454), (442, 456), (485, 487), (485, 489), (485, 492), (486, 506), (489, 491), (489, 495), (490, 509), (492, 507), (495, 508), (496, 500), (499, 503), (506, 507), (507, 508), (508, 509), (510, 537), (513, 536), (534, 539), (535, 538), (537, 541), (538, 542), (539, 543), (540, 542), (540, 544), (541, 545), (542, 546), (543, 547), (544, 548), (545, 549), (546, 550), (547, 551), (548, 552), (549, 553), (550, 554), (551, 555), (552, 556), (553, 557), (554, 558), (555, 559), (556, 560), (557, 561), (558, 562), (559, 563), (560, 564), (561, 565)])
me_sphere.attributes.new('sharp_edge', 'BOOLEAN', 'EDGE').data.foreach_set('value', [ (min(e.vertices), max(e.vertices)) in _k for e in me_sphere.edges])
_uv = me_sphere.uv_layers.new(name='UVMap')
_uv.uv.foreach_set('vector', [0.2742, 0.6184, 0.29, 0.6171, 0.2955, 0.6424, 0.2812, 0.6475, 0.7558, 0.5189, 0.7579, 0.5022, 0.7654, 0.505, 0.3386, 0.6291, 0.3426, 0.6409, 0.34, 0.6422, 0.3356, 0.6297, 0.7615, 0.4731, 0.7635, 0.459, 0.787, 0.4663, 0.7804, 0.4791, 0.2363, 0.4833, 0.2395, 0.4524, 0.2456, 0.4514, 0.2421, 0.4855, 0.3058, 0.6162, 0.3227, 0.6153, 0.3249, 0.6325, 0.3097, 0.6376, 0.7597, 0.4872, 0.7615, 0.4731, 0.7804, 0.4791, 0.7734, 0.4918, 0.7658, 0.444, 0.7685, 0.4275, 0.8013, 0.4383, 0.7939, 0.4529, 0.29, 0.6171, 0.3058, 0.6162, 0.3097, 0.6376, 0.2955, 0.6424, 0.7579, 0.5022, 0.7597, 0.4872, 0.7734, 0.4918, 0.7654, 0.505, 0.3285, 0.5979, 0.3374, 0.6004, 0.3345, 0.6155, 0.3258, 0.6153, 0.7635, 0.459, 0.7658, 0.444, 0.7939, 0.4529, 0.787, 0.4663, 0.3097, 0.6376, 0.3249, 0.6325, 0.3314, 0.6473, 0.319, 0.6561, 0.7734, 0.4918, 0.7804, 0.4791, 0.7967, 0.4917, 0.7848, 0.5017, 0.7939, 0.4529, 0.8013, 0.4383, 0.8289, 0.4575, 0.8182, 0.4697, 0.2955, 0.6424, 0.3097, 0.6376, 0.319, 0.6561, 0.307, 0.6644, 0.7654, 0.505, 0.7734, 0.4918, 0.7848, 0.5017, 0.7712, 0.511, 0.3359, 0.5807, 0.3444, 0.5856, 0.3374, 0.6004, 0.3285, 0.5979, 0.787, 0.4663, 0.7939, 0.4529, 0.8182, 0.4697, 0.8076, 0.481, 0.2812, 0.6475, 0.2955, 0.6424, 0.307, 0.6644, 0.2948, 0.6729, 0.7558, 0.5189, 0.7654, 0.505, 0.7712, 0.511, 0.341, 0.659, 0.3314, 0.6473, 0.3337, 0.6459, 0.3429, 0.6574, 0.7804, 0.4791, 0.787, 0.4663, 0.8076, 0.481, 0.7967, 0.4917, 0.2909, 0.3607, 0.2819, 0.3893, 0.276, 0.389, 0.2859, 0.3575, 0.7558, 0.5189, 0.7712, 0.511, 0.7739, 0.5196, 0.3252, 0.597, 0.3327, 0.5789, 0.3359, 0.5807, 0.3285, 0.5979, 0.7967, 0.4917, 0.8076, 0.481, 0.8249, 0.5028, 0.8093, 0.511, 0.265, 0.4884, 0.264, 0.5184, 0.2582, 0.5197, 0.2593, 0.4867, 0.319, 0.6561, 0.3314, 0.6473, 0.341, 0.659, 0.3328, 0.6706, 0.7848, 0.5017, 0.7967, 0.4917, 0.8093, 0.511, 0.7922, 0.5169, 0.8182, 0.4697, 0.8289, 0.4575, 0.8515, 0.4819, 0.8389, 0.4929, 0.307, 0.6644, 0.319, 0.6561, 0.3328, 0.6706, 0.324, 0.6825, 0.7712, 0.511, 0.7848, 0.5017, 0.7922, 0.5169, 0.7739, 0.5196, 0.3478, 0.5647, 0.3542, 0.5729, 0.3444, 0.5856, 0.3359, 0.5807, 0.8076, 0.481, 0.8182, 0.4697, 0.8389, 0.4929, 0.8249, 0.5028, 0.2948, 0.6729, 0.307, 0.6644, 0.324, 0.6825, 0.3141, 0.6938, 0.9617, 0.3584, 0.9501, 0.3723, 0.9289, 0.3583, 0.9361, 0.343, 0.8374, 0.005225, 0.8542, 0.01136, 0.8438, 0.02467, 0.8328, 0.01282, 0.8561, 0.3772, 0.8599, 0.3833, 0.8506, 0.3902, 0.8453, 0.3863, 0.8847, 0.03174, 0.8976, 0.04552, 0.8694, 0.06528, 0.8617, 0.05067, 0.9719, 0.3442, 0.9617, 0.3584, 0.9361, 0.343, 0.9428, 0.3276, 0.8199, 0.001305, 0.8374, 0.005225, 0.8328, 0.01282, 0.3327, 0.5789, 0.3447, 0.5625, 0.3478, 0.5647, 0.3359, 0.5807, 0.8701, 0.02024, 0.8847, 0.03174, 0.8617, 0.05067, 0.8533, 0.03722, 0.2361, 0.5525, 0.235, 0.5215, 0.2409, 0.5197, 0.2421, 0.5539, 0.9501, 0.3723, 0.9369, 0.3859, 0.9207, 0.3747, 0.9289, 0.3583, 0.8542, 0.01136, 0.8701, 0.02024, 0.8533, 0.03722, 0.8438, 0.02467, 0.8976, 0.04552, 0.9089, 0.06108, 0.8772, 0.08154, 0.8694, 0.06528, 0.9289, 0.3583, 0.9207, 0.3747, 0.9031, 0.3679, 0.9064, 0.3509, 0.8438, 0.02467, 0.8533, 0.03722, 0.8341, 0.04592, 0.8304, 0.03178, 0.8694, 0.06528, 0.8772, 0.08154, 0.8425, 0.09272, 0.8398, 0.07564, 0.9361, 0.343, 0.9289, 0.3583, 0.9064, 0.3509, 0.9093, 0.3351, 0.8328, 0.01282, 0.8438, 0.02467, 0.8304, 0.03178, 0.8257, 0.0172, 0.8696, 0.3712, 0.8718, 0.3787, 0.8599, 0.3833, 0.8561, 0.3772, 0.8617, 0.05067, 0.8694, 0.06528, 0.8398, 0.07564, 0.8371, 0.06031, 0.9428, 0.3276, 0.9361, 0.343, 0.9093, 0.3351, 0.9119, 0.3192, 0.8199, 0.001305, 0.8328, 0.01282, 0.8257, 0.0172, 0.899, 0.383, 0.8853, 0.3805, 0.8855, 0.3773, 0.9001, 0.3798, 0.8533, 0.03722, 0.8617, 0.05067, 0.8371, 0.06031, 0.8341, 0.04592, 0.235, 0.5179, 0.2361, 0.4869, 0.2421, 0.4855, 0.2409, 0.5197, 0.9119, 0.3192, 0.9093, 0.3351, 0.883, 0.3344, 0.8814, 0.3192, 0.8199, 0.001305, 0.8257, 0.0172, 0.8177, 0.01799, 0.3378, 0.6157, 0.3386, 0.6291, 0.3356, 0.6297, 0.3345, 0.6155, 0.8341, 0.04592, 0.8371, 0.06031, 0.8121, 0.06121, 0.8142, 0.04707, 0.264, 0.521, 0.265, 0.551, 0.2593, 0.5527, 0.2582, 0.5197, 0.9064, 0.3509, 0.9031, 0.3679, 0.8853, 0.3659, 0.8842, 0.3496, 0.8304, 0.03178, 0.8341, 0.04592, 0.8142, 0.04707, 0.816, 0.03294, 0.8398, 0.07564, 0.8425, 0.09272, 0.8071, 0.09272, 0.8098, 0.07614, 0.9093, 0.3351, 0.9064, 0.3509, 0.8842, 0.3496, 0.883, 0.3344, 0.8257, 0.0172, 0.8304, 0.03178, 0.816, 0.03294, 0.8177, 0.01799, 0.8854, 0.3689, 0.8855, 0.3773, 0.8718, 0.3787, 0.8696, 0.3712, 0.8371, 0.06031, 0.8398, 0.07564, 0.8098, 0.07614, 0.8121, 0.06121, 0.883, 0.3344, 0.8842, 0.3496, 0.8636, 0.3539, 0.8587, 0.3403, 0.8177, 0.01799, 0.816, 0.03294, 0.8023, 0.02839, 0.8102, 0.01523, 0.9023, 0.3711, 0.9001, 0.3798, 0.8855, 0.3773, 0.8854, 0.3689, 0.8121, 0.06121, 0.8098, 0.07614, 0.7818, 0.06724, 0.7886, 0.05386, 0.8814, 0.3192, 0.883, 0.3344, 0.8587, 0.3403, 0.8534, 0.3267, 0.8199, 0.001305, 0.8177, 0.01799, 0.8102, 0.01523, 0.8853, 0.3659, 0.9031, 0.3679, 0.9023, 0.3711, 0.8854, 0.3689, 0.8142, 0.04707, 0.8121, 0.06121, 0.7886, 0.05386, 0.7953, 0.0411, 0.2742, 0.6184, 0.2812, 0.6475, 0.2759, 0.6504, 0.2682, 0.6182, 0.8842, 0.3496, 0.8853, 0.3659, 0.8688, 0.3685, 0.8636, 0.3539, 0.816, 0.03294, 0.8142, 0.04707, 0.7953, 0.0411, 0.8023, 0.02839, 0.8098, 0.07614, 0.8071, 0.09272, 0.7743, 0.08193, 0.7818, 0.06724, 0.2452, 0.6211, 0.2399, 0.5905, 0.2455, 0.588, 0.2513, 0.6217, 0.8636, 0.3539, 0.8688, 0.3685, 0.8547, 0.3751, 0.846, 0.3633, 0.8023, 0.02839, 0.7953, 0.0411, 0.7789, 0.02852, 0.7908, 0.01847, 0.7818, 0.06724, 0.7743, 0.08193, 0.7467, 0.06267, 0.7575, 0.05047, 0.8587, 0.3403, 0.8636, 0.3539, 0.846, 0.3633, 0.8378, 0.3519, 0.8102, 0.01523, 0.8023, 0.02839, 0.7908, 0.01847, 0.8044, 0.00923, 0.9191, 0.3778, 0.9145, 0.3862, 0.9001, 0.3798, 0.9023, 0.3711, 0.7886, 0.05386, 0.7818, 0.06724, 0.7575, 0.05047, 0.768, 0.03916, 0.8534, 0.3267, 0.8587, 0.3403, 0.8378, 0.3519, 0.8293, 0.3404, 0.8199, 0.001305, 0.8102, 0.01523, 0.8044, 0.00923, 0.9207, 0.3747, 0.9369, 0.3859, 0.9348, 0.389, 0.9191, 0.3778, 0.7953, 0.0411, 0.7886, 0.05386, 0.768, 0.03916, 0.7789, 0.02852, 0.8293, 0.3404, 0.8378, 0.3519, 0.8207, 0.3687, 0.8097, 0.3594, 0.8199, 0.001305, 0.8044, 0.00923, 0.8017, 0.0005948, 0.3476, 0.5876, 0.3408, 0.6016, 0.3374, 0.6004, 0.3444, 0.5856, 0.7789, 0.02852, 0.768, 0.03916, 0.7508, 0.01738, 0.7663, 0.009173, 0.2634, 0.6879, 0.2541, 0.6583, 0.2593, 0.655, 0.2696, 0.6876, 0.846, 0.3633, 0.8547, 0.3751, 0.8437, 0.3845, 0.8323, 0.3769, 0.7908, 0.01847, 0.7789, 0.02852, 0.7663, 0.009173, 0.7834, 0.003319, 0.7575, 0.05047, 0.7467, 0.06267, 0.7241, 0.03832, 0.7367, 0.02733, 0.8378, 0.3519, 0.846, 0.3633, 0.8323, 0.3769, 0.8207, 0.3687, 0.8044, 0.00923, 0.7908, 0.01847, 0.7834, 0.003319, 0.8017, 0.0005948, 0.9348, 0.389, 0.9271, 0.3954, 0.9145, 0.3862, 0.9191, 0.3778, 0.768, 0.03916, 0.7575, 0.05047, 0.7367, 0.02733, 0.7508, 0.01738, 0.678, 0.4747, 0.6668, 0.4591, 0.6985, 0.4386, 0.7063, 0.4549, 0.3169, 0.5361, 0.331, 0.5484, 0.3159, 0.5701, 0.3003, 0.5622, 0.7383, 0.515, 0.7214, 0.5088, 0.7318, 0.4955, 0.7428, 0.5074, 0.3337, 0.6459, 0.34, 0.6422, 0.347, 0.652, 0.3429, 0.6574, 0.6909, 0.4884, 0.678, 0.4747, 0.7063, 0.4549, 0.714, 0.4695, 0.3024, 0.5252, 0.3169, 0.5361, 0.3003, 0.5622, 0.2845, 0.5549, 0.7558, 0.5189, 0.7383, 0.515, 0.7428, 0.5074, 0.8853, 0.3805, 0.8724, 0.3816, 0.8718, 0.3787, 0.8855, 0.3773, 0.7055, 0.4999, 0.6909, 0.4884, 0.714, 0.4695, 0.7223, 0.483, 0.2652, 0.5537, 0.2682, 0.5835, 0.2627, 0.5856, 0.2593, 0.5527, 0.331, 0.5484, 0.3447, 0.5625, 0.3327, 0.5789, 0.3159, 0.5701, 0.7214, 0.5088, 0.7055, 0.4999, 0.7223, 0.483, 0.7318, 0.4955, 0.2918, 0.6812, 0.3026, 0.7092, 0.2978, 0.7127, 0.2858, 0.6819, 0.3159, 0.5701, 0.3327, 0.5789, 0.3252, 0.597, 0.3077, 0.5932, 0.7318, 0.4955, 0.7223, 0.483, 0.7415, 0.4743, 0.7452, 0.4884, 0.7063, 0.4549, 0.6985, 0.4386, 0.7331, 0.4275, 0.7358, 0.4445, 0.3003, 0.5622, 0.3159, 0.5701, 0.3077, 0.5932, 0.2914, 0.5898, 0.7428, 0.5074, 0.7318, 0.4955, 0.7452, 0.4884, 0.7499, 0.503, 0.3278, 0.6317, 0.3356, 0.6297, 0.34, 0.6422, 0.3337, 0.6459, 0.714, 0.4695, 0.7063, 0.4549, 0.7358, 0.4445, 0.7385, 0.4599, 0.2845, 0.5549, 0.3003, 0.5622, 0.2914, 0.5898, 0.275, 0.5868, 0.7558, 0.5189, 0.7428, 0.5074, 0.7499, 0.503, 0.9031, 0.3679, 0.9207, 0.3747, 0.9191, 0.3778, 0.9023, 0.3711, 0.7223, 0.483, 0.714, 0.4695, 0.7385, 0.4599, 0.7415, 0.4743, 0.7385, 0.4599, 0.7358, 0.4445, 0.7658, 0.444, 0.7635, 0.459, 0.275, 0.5868, 0.2914, 0.5898, 0.29, 0.6171, 0.2742, 0.6184, 0.7558, 0.5189, 0.7499, 0.503, 0.7579, 0.5022, 0.9126, 0.3893, 0.899, 0.383, 0.9001, 0.3798, 0.9145, 0.3862, 0.7415, 0.4743, 0.7385, 0.4599, 0.7635, 0.459, 0.7615, 0.4731, 0.3027, 0.3302, 0.2918, 0.3582, 0.2859, 0.3575, 0.2979, 0.3267, 0.3077, 0.5932, 0.3252, 0.597, 0.3227, 0.6153, 0.3058, 0.6162, 0.7452, 0.4884, 0.7415, 0.4743, 0.7615, 0.4731, 0.7597, 0.4872, 0.7358, 0.4445, 0.7331, 0.4275, 0.7685, 0.4275, 0.7658, 0.444, 0.2914, 0.5898, 0.3077, 0.5932, 0.3058, 0.6162, 0.29, 0.6171, 0.7499, 0.503, 0.7452, 0.4884, 0.7597, 0.4872, 0.7579, 0.5022, 0.3258, 0.6153, 0.3345, 0.6155, 0.3356, 0.6297, 0.3278, 0.6317, 0.2513, 0.6217, 0.2682, 0.6182, 0.2759, 0.6504, 0.2593, 0.655, 0.2593, 0.655, 0.2759, 0.6504, 0.2858, 0.6819, 0.2696, 0.6876, 0.2696, 0.6876, 0.2858, 0.6819, 0.2978, 0.7127, 0.282, 0.7195, 0.282, 0.3199, 0.2979, 0.3267, 0.2859, 0.3575, 0.2696, 0.3518, 0.2696, 0.3518, 0.2859, 0.3575, 0.276, 0.389, 0.2593, 0.3844, 0.2593, 0.3844, 0.276, 0.389, 0.2682, 0.4212, 0.2513, 0.4177, 0.2513, 0.4177, 0.2682, 0.4212, 0.2627, 0.4538, 0.2456, 0.4514, 0.2456, 0.4514, 0.2627, 0.4538, 0.2593, 0.4867, 0.2421, 0.4855, 0.2421, 0.4855, 0.2593, 0.4867, 0.2582, 0.5197, 0.2409, 0.5197, 0.2409, 0.5197, 0.2582, 0.5197, 0.2593, 0.5527, 0.2421, 0.5539, 0.2421, 0.5539, 0.2593, 0.5527, 0.2627, 0.5856, 0.2455, 0.588, 0.2455, 0.588, 0.2627, 0.5856, 0.2682, 0.6182, 0.2513, 0.6217, 0.2646, 0.3481, 0.2759, 0.3192, 0.282, 0.3199, 0.2696, 0.3518, 0.2532, 0.6548, 0.2459, 0.6246, 0.2513, 0.6217, 0.2593, 0.655, 0.2736, 0.4237, 0.2686, 0.4532, 0.2627, 0.4538, 0.2682, 0.4212, 0.2682, 0.4559, 0.2652, 0.4857, 0.2593, 0.4867, 0.2627, 0.4538, 0.2541, 0.3811, 0.2634, 0.3515, 0.2696, 0.3518, 0.2593, 0.3844, 0.2686, 0.5862, 0.2736, 0.6158, 0.2682, 0.6182, 0.2627, 0.5856, 0.2459, 0.4148, 0.2532, 0.3846, 0.2593, 0.3844, 0.2513, 0.4177, 0.2812, 0.3919, 0.2742, 0.421, 0.2682, 0.4212, 0.276, 0.389, 0.2819, 0.6501, 0.2909, 0.6787, 0.2858, 0.6819, 0.2759, 0.6504, 0.2759, 0.7202, 0.2646, 0.6913, 0.2696, 0.6876, 0.282, 0.7195, 0.2395, 0.587, 0.2363, 0.5561, 0.2421, 0.5539, 0.2455, 0.588, 0.24, 0.4489, 0.2452, 0.4183, 0.2513, 0.4177, 0.2456, 0.4514, 0.3426, 0.6409, 0.3491, 0.6505, 0.347, 0.652, 0.34, 0.6422, 0.3314, 0.6473, 0.3249, 0.6325, 0.3278, 0.6317, 0.3337, 0.6459, 0.3249, 0.6325, 0.3227, 0.6153, 0.3258, 0.6153, 0.3278, 0.6317, 0.925, 0.3983, 0.9126, 0.3893, 0.9145, 0.3862, 0.9271, 0.3954, 0.8724, 0.3816, 0.8611, 0.3857, 0.8599, 0.3833, 0.8718, 0.3787, 0.8437, 0.3845, 0.8547, 0.3751, 0.8561, 0.3772, 0.8453, 0.3863, 0.8688, 0.3685, 0.8853, 0.3659, 0.8854, 0.3689, 0.8696, 0.3712, 0.8611, 0.3857, 0.8521, 0.3921, 0.8506, 0.3902, 0.8599, 0.3833, 0.3408, 0.6016, 0.3378, 0.6157, 0.3345, 0.6155, 0.3374, 0.6004, 0.3227, 0.6153, 0.3252, 0.597, 0.3285, 0.5979, 0.3258, 0.6153, 0.8547, 0.3751, 0.8688, 0.3685, 0.8696, 0.3712, 0.8561, 0.3772, 0.3571, 0.5751, 0.3476, 0.5876, 0.3444, 0.5856, 0.3542, 0.5729, 0.6653, 0.7516, 0.6653, 0.7627, 0.651, 0.7614, 0.6515, 0.7553, 0.2335, 0.5745, 0.2335, 0.5806, 0.2274, 0.5806, 0.2274, 0.5745, 0.681, 0.7557, 0.681, 0.7618, 0.6665, 0.7618, 0.6676, 0.7507, 0.2262, 0.5718, 0.2262, 0.5829, 0.2202, 0.5829, 0.2202, 0.5718, 0.2335, 0.5745, 0.2274, 0.5745, 0.2274, 0.5613, 0.2335, 0.5613, 0.5461, 0.1572, 0.5461, 0.1633, 0.5317, 0.1633, 0.5317, 0.1572, 0.2262, 0.5594, 0.2202, 0.5594, 0.2202, 0.5443, 0.2262, 0.5443, 0.6653, 0.7516, 0.6515, 0.7553, 0.6574, 0.7435, 0.6651, 0.7392, 0.681, 0.7557, 0.6676, 0.7507, 0.669, 0.7384, 0.6763, 0.7433, 0.2262, 0.5718, 0.2202, 0.5718, 0.2202, 0.5594, 0.2262, 0.5594, 0.2335, 0.5498, 0.2274, 0.5498, 0.2274, 0.5443, 0.2335, 0.5443, 0.2335, 0.5613, 0.2274, 0.5613, 0.2274, 0.5498, 0.2335, 0.5498, 0.6763, 0.7433, 0.669, 0.7384, 0.6782, 0.7264, 0.6777, 0.732, 0.6651, 0.7392, 0.6574, 0.7435, 0.657, 0.732, 0.657, 0.7264, 0.6287, 0.9597, 0.6104, 0.9569, 0.6118, 0.9544, 0.6286, 0.9568, 0.6286, 0.9568, 0.6118, 0.9544, 0.6131, 0.952, 0.6277, 0.9541, 0.6277, 0.9541, 0.6131, 0.952, 0.6145, 0.9496, 0.6267, 0.9515, 0.6267, 0.9515, 0.6145, 0.9496, 0.6158, 0.9471, 0.6266, 0.9489, 0.01688, 0.8881, 0.0115, 0.8975, 0.008588, 0.897, 0.01478, 0.8863, 0.01478, 0.8863, 0.008588, 0.897, 0.006033, 0.8965, 0.01343, 0.8841, 0.01343, 0.8841, 0.006033, 0.8965, 0.003514, 0.896, 0.01197, 0.8817, 0.01197, 0.8817, 0.003514, 0.896, 0.0005948, 0.8956, 0.0097, 0.8797, 0.6104, 0.9569, 0.598, 0.943, 0.601, 0.9418, 0.6118, 0.9544, 0.6118, 0.9544, 0.601, 0.9418, 0.6035, 0.9409, 0.6131, 0.952, 0.6131, 0.952, 0.6035, 0.9409, 0.6059, 0.94, 0.6145, 0.9496, 0.6145, 0.9496, 0.6059, 0.94, 0.6086, 0.9389, 0.6158, 0.9471, 0.0115, 0.8975, 0.01327, 0.908, 0.01083, 0.9095, 0.008588, 0.897, 0.008588, 0.897, 0.01083, 0.9095, 0.008529, 0.9107, 0.006033, 0.8965, 0.006033, 0.8965, 0.008529, 0.9107, 0.006186, 0.912, 0.003514, 0.896, 0.003514, 0.896, 0.006186, 0.912, 0.003674, 0.9135, 0.0005948, 0.8956, 0.598, 0.943, 0.598, 0.9243, 0.6008, 0.9254, 0.601, 0.9418, 0.601, 0.9418, 0.6008, 0.9254, 0.6033, 0.9263, 0.6035, 0.9409, 0.6035, 0.9409, 0.6033, 0.9263, 0.6059, 0.9272, 0.6059, 0.94, 0.6059, 0.94, 0.6059, 0.9272, 0.6086, 0.9281, 0.6086, 0.9389, 0.01327, 0.908, 0.0214, 0.9149, 0.02047, 0.9176, 0.01083, 0.9095, 0.01083, 0.9095, 0.02047, 0.9176, 0.0195, 0.92, 0.008529, 0.9107, 0.008529, 0.9107, 0.0195, 0.92, 0.01853, 0.9225, 0.006186, 0.912, 0.006186, 0.912, 0.01853, 0.9225, 0.0176, 0.9253, 0.003674, 0.9135, 0.598, 0.9243, 0.6096, 0.9105, 0.611, 0.9129, 0.6008, 0.9254, 0.6008, 0.9254, 0.611, 0.9129, 0.6123, 0.9151, 0.6033, 0.9263, 0.6033, 0.9263, 0.6123, 0.9151, 0.6136, 0.9174, 0.6059, 0.9272, 0.6059, 0.9272, 0.6136, 0.9174, 0.6151, 0.9197, 0.6086, 0.9281, 0.0214, 0.9149, 0.03203, 0.9149, 0.03305, 0.9175, 0.02047, 0.9176, 0.02047, 0.9176, 0.03305, 0.9175, 0.03386, 0.92, 0.0195, 0.92, 0.0195, 0.92, 0.03386, 0.92, 0.03472, 0.9225, 0.01853, 0.9225, 0.01853, 0.9225, 0.03472, 0.9225, 0.03581, 0.9253, 0.0176, 0.9253, 0.6096, 0.9105, 0.6268, 0.9071, 0.6265, 0.9099, 0.611, 0.9129, 0.611, 0.9129, 0.6265, 0.9099, 0.6261, 0.9124, 0.6123, 0.9151, 0.6123, 0.9151, 0.6261, 0.9124, 0.6256, 0.9149, 0.6136, 0.9174, 0.6136, 0.9174, 0.6256, 0.9149, 0.6252, 0.9177, 0.6151, 0.9197, 0.03203, 0.9149, 0.04017, 0.908, 0.04263, 0.9094, 0.03305, 0.9175, 0.03305, 0.9175, 0.04263, 0.9094, 0.04494, 0.9108, 0.03386, 0.92, 0.03386, 0.92, 0.04494, 0.9108, 0.04723, 0.9122, 0.03472, 0.9225, 0.03472, 0.9225, 0.04723, 0.9122, 0.04969, 0.9136, 0.03581, 0.9253, 0.6268, 0.9071, 0.6425, 0.9156, 0.6406, 0.9178, 0.6265, 0.9099, 0.6265, 0.9099, 0.6406, 0.9178, 0.6383, 0.9193, 0.6261, 0.9124, 0.6261, 0.9124, 0.6383, 0.9193, 0.636, 0.9208, 0.6256, 0.9149, 0.6256, 0.9149, 0.636, 0.9208, 0.6343, 0.9228, 0.6252, 0.9177, 0.04017, 0.908, 0.04214, 0.8975, 0.04468, 0.8975, 0.04263, 0.9094, 0.04263, 0.9094, 0.04468, 0.8975, 0.04732, 0.8966, 0.04494, 0.9108, 0.04494, 0.9108, 0.04732, 0.8966, 0.0502, 0.8957, 0.04723, 0.9122, 0.04723, 0.9122, 0.0502, 0.8957, 0.05299, 0.8956, 0.04969, 0.9136, 0.6593, 0.4574, 0.6593, 0.5512, 0.5736, 0.526, 0.5736, 0.4826, 0.4974, 0.0005972, 0.4974, 0.1056, 0.2697, 0.1056, 0.2697, 0.0005967, 0.7762, 0.9408, 0.6841, 0.9408, 0.6841, 0.9318, 0.7762, 0.9318, 0.4383, 0.318, 0.2106, 0.318, 0.2106, 0.213, 0.4383, 0.213, 0.5897, 0.0005948, 0.633, 0.0005948, 0.633, 0.1056, 0.5897, 0.1056, 0.4613, 0.2917, 0.4573, 0.318, 0.4383, 0.213, 0.9283, 0.5994, 0.9283, 0.688, 0.9225, 0.688, 0.9225, 0.5994, 0.4746, 0.2655, 0.4613, 0.2917, 0.4383, 0.213, 0.496, 0.2392, 0.4746, 0.2655, 0.4383, 0.213, 0.5305, 0.213, 0.496, 0.2392, 0.4383, 0.213, 0.6484, 0.5749, 0.413, 0.5749, 0.4069, 0.526, 0.5736, 0.526, 0.633, 0.0005948, 0.6669, 0.0005948, 0.6669, 0.1056, 0.633, 0.1056, 0.6669, 0.0005948, 0.6963, 0.0005948, 0.6963, 0.1056, 0.6669, 0.1056, 0.7229, 0.1056, 0.6963, 0.1056, 0.6963, 0.0005948, 0.7229, 0.0005948, 0.8085, 0.3203, 0.805, 0.3238, 0.7882, 0.3201, 0.5752, 0.3228, 0.5752, 0.4223, 0.5717, 0.4259, 0.5717, 0.3192, 0.6484, 0.5749, 0.6507, 0.5811, 0.4107, 0.5811, 0.413, 0.5749, 0.805, 0.4227, 0.805, 0.3238, 0.8085, 0.3203, 0.8084, 0.4262, 0.6484, 0.4337, 0.413, 0.4337, 0.4107, 0.4275, 0.6507, 0.4275, 0.3646, 0.4574, 0.3646, 0.5512, 0.3583, 0.5535, 0.3583, 0.4552, 0.4069, 0.4826, 0.5736, 0.4826, 0.5736, 0.526, 0.4069, 0.526, 0.6593, 0.5512, 0.6593, 0.4574, 0.6656, 0.4552, 0.6656, 0.5535, 0.413, 0.4337, 0.6484, 0.4337, 0.5736, 0.4826, 0.4069, 0.4826, 0.3646, 0.5512, 0.3646, 0.4574, 0.4069, 0.4826, 0.4069, 0.526, 0.7882, 0.3201, 0.805, 0.3238, 0.5752, 0.3228, 0.5717, 0.3192, 0.2697, 0.0005967, 0.2697, 0.1056, 0.1647, 0.1056, 0.1647, 0.0005964, 0.2106, 0.318, 0.1056, 0.318, 0.1056, 0.213, 0.2106, 0.213, 0.2106, 0.1068, 0.2106, 0.2118, 0.1056, 0.2118, 0.1056, 0.1068, 0.5651, 0.4193, 0.5651, 0.3258, 0.5717, 0.3192, 0.5717, 0.4259, 0.4716, 0.3258, 0.4716, 0.4193, 0.465, 0.4259, 0.465, 0.3192, 0.4716, 0.4193, 0.5651, 0.4193, 0.5717, 0.4259, 0.465, 0.4259, 0.5651, 0.3258, 0.4716, 0.3258, 0.465, 0.3192, 0.5717, 0.3192, 0.7916, 0.9254, 0.7826, 0.9254, 0.7826, 0.8333, 0.7916, 0.8333, 0.6841, 0.818, 0.7762, 0.818, 0.7762, 0.8269, 0.6841, 0.8269, 0.6688, 0.8333, 0.6777, 0.8333, 0.6777, 0.9254, 0.6688, 0.9254, 0.7826, 0.8333, 0.7712, 0.8794, 0.7712, 0.8384, 0.6777, 0.9254, 0.6892, 0.8794, 0.6892, 0.9204, 0.6892, 0.9204, 0.7302, 0.9204, 0.6841, 0.9318, 0.7712, 0.8384, 0.7302, 0.8384, 0.7762, 0.8269, 0.5943, 0.1353, 0.563, 0.1353, 0.563, 0.1068, 0.5943, 0.1068, 0.563, 0.1353, 0.5317, 0.1353, 0.5317, 0.1068, 0.563, 0.1068, 0.7712, 0.9204, 0.7762, 0.9318, 0.7302, 0.9204, 0.7014, 0.8506, 0.6892, 0.8384, 0.7302, 0.8384, 0.7302, 0.8384, 0.7712, 0.8384, 0.759, 0.8506, 0.6892, 0.8384, 0.6892, 0.8794, 0.6777, 0.8333, 0.7712, 0.9204, 0.7712, 0.8794, 0.7826, 0.9254, 0.6892, 0.8384, 0.7014, 0.8506, 0.6892, 0.8794, 0.759, 0.9082, 0.7712, 0.9204, 0.7302, 0.9204, 0.6892, 0.9204, 0.7014, 0.9082, 0.7302, 0.9204, 0.7819, 0.1353, 0.7507, 0.1353, 0.7507, 0.1068, 0.7819, 0.1068, 0.6892, 0.8794, 0.7014, 0.9082, 0.6892, 0.9204, 0.6255, 0.1353, 0.5943, 0.1353, 0.5943, 0.1068, 0.6255, 0.1068, 0.6568, 0.1353, 0.6255, 0.1353, 0.6255, 0.1068, 0.6568, 0.1068, 0.7712, 0.8384, 0.7712, 0.8794, 0.759, 0.8506, 0.7712, 0.9204, 0.759, 0.9082, 0.7712, 0.8794, 0.3801, 0.9071, 0.4114, 0.9071, 0.3583, 0.9295, 0.412, 0.9826, 0.3807, 0.9826, 0.4338, 0.9602, 0.4114, 0.9071, 0.4338, 0.9602, 0.3807, 0.9826, 0.3583, 0.9295, 0.3583, 0.9295, 0.3807, 0.9826, 0.3583, 0.9608, 0.4114, 0.9071, 0.4338, 0.9289, 0.4338, 0.9602, 0.6881, 0.1353, 0.6568, 0.1353, 0.6568, 0.1068, 0.6881, 0.1068, 0.7507, 0.1353, 0.7194, 0.1353, 0.7194, 0.1068, 0.7507, 0.1068, 0.7194, 0.1353, 0.6881, 0.1353, 0.6881, 0.1068, 0.7194, 0.1068, 0.4992, 0.002397, 0.4992, 0.1038, 0.4974, 0.1056, 0.4974, 0.0005972, 0.5879, 0.1038, 0.5879, 0.002395, 0.5897, 0.0005948, 0.5897, 0.1056, 0.5879, 0.002395, 0.4992, 0.002397, 0.4974, 0.0005972, 0.5897, 0.0005948, 0.4992, 0.1038, 0.5879, 0.1038, 0.5897, 0.1056, 0.4974, 0.1056, 0.9032, 0.6911, 0.8178, 0.6911, 0.8178, 0.6853, 0.9032, 0.6853, 0.8098, 0.5823, 0.9112, 0.5823, 0.9112, 0.5882, 0.8098, 0.5882, 0.7928, 0.688, 0.7928, 0.5994, 0.7986, 0.5994, 0.7986, 0.688, 0.9112, 0.7051, 0.8098, 0.7051, 0.8098, 0.6993, 0.9112, 0.6993, 0.9032, 0.5964, 0.8178, 0.5964, 0.8098, 0.5882, 0.9112, 0.5882, 0.8178, 0.6911, 0.9032, 0.6911, 0.9112, 0.6993, 0.8098, 0.6993, 0.9143, 0.6801, 0.9143, 0.6074, 0.9225, 0.5994, 0.9225, 0.688, 0.8068, 0.6074, 0.8068, 0.6801, 0.7986, 0.688, 0.7986, 0.5994, 0.8749, 0.6398, 0.8749, 0.6477, 0.8714, 0.6477, 0.8714, 0.6398, 0.9143, 0.6074, 0.9143, 0.6801, 0.9085, 0.6801, 0.9085, 0.6074, 0.8178, 0.5964, 0.9032, 0.5964, 0.9032, 0.6021, 0.8178, 0.6021, 0.8068, 0.6801, 0.8068, 0.6074, 0.8126, 0.6074, 0.8126, 0.6801, 0.8957, 0.6108, 0.8253, 0.6108, 0.8178, 0.6021, 0.9032, 0.6021, 0.8253, 0.6766, 0.8957, 0.6766, 0.9032, 0.6853, 0.8178, 0.6853, 0.8998, 0.6725, 0.8998, 0.6149, 0.9085, 0.6074, 0.9085, 0.6801, 0.8212, 0.6149, 0.8212, 0.6725, 0.8126, 0.6801, 0.8126, 0.6074, 0.8708, 0.6357, 0.8502, 0.6357, 0.8253, 0.6108, 0.8957, 0.6108, 0.8502, 0.6517, 0.8708, 0.6517, 0.8957, 0.6766, 0.8253, 0.6766, 0.8749, 0.6477, 0.8749, 0.6398, 0.8998, 0.6149, 0.8998, 0.6725, 0.8461, 0.6398, 0.8461, 0.6477, 0.8212, 0.6725, 0.8212, 0.6149, 0.8523, 0.6419, 0.8687, 0.6419, 0.8687, 0.6455, 0.8523, 0.6455, 0.8502, 0.6357, 0.8708, 0.6357, 0.8708, 0.6392, 0.8502, 0.6392, 0.8461, 0.6477, 0.8461, 0.6398, 0.8496, 0.6398, 0.8496, 0.6477, 0.8708, 0.6517, 0.8502, 0.6517, 0.8502, 0.6483, 0.8708, 0.6483, 0.8687, 0.6419, 0.8523, 0.6419, 0.8502, 0.6392, 0.8708, 0.6392, 0.8523, 0.6455, 0.8687, 0.6455, 0.8708, 0.6483, 0.8502, 0.6483, 0.8687, 0.6455, 0.8687, 0.6419, 0.8714, 0.6398, 0.8714, 0.6477, 0.8523, 0.6419, 0.8523, 0.6455, 0.8496, 0.6477, 0.8496, 0.6398, 0.1409, 0.0005964, 0.1409, 0.1056, 0.1144, 0.1056, 0.1144, 0.0005963, 0.465, 0.3192, 0.465, 0.4259, 0.3583, 0.4259, 0.3583, 0.3192, 0.0818, 0.2118, 0.07763, 0.1855, 0.1056, 0.1068, 0.07763, 0.1855, 0.06723, 0.1593, 0.1056, 0.1068, 0.04263, 0.133, 0.1056, 0.1068, 0.06723, 0.1593, 0.1056, 0.1068, 0.04263, 0.133, 0.0005948, 0.1068, 0.04263, 0.2917, 0.06723, 0.2655, 0.1056, 0.318, 0.1647, 0.0005964, 0.1647, 0.1056, 0.1409, 0.1056, 0.1409, 0.0005964, 0.0005948, 0.318, 0.04263, 0.2917, 0.1056, 0.318, 0.1144, 0.0005963, 0.1144, 0.1056, 0.08613, 0.1056, 0.08613, 0.0005963, 0.08613, 0.0005963, 0.08613, 0.1056, 0.05015, 0.1056, 0.05015, 0.0005962, 0.0005948, 0.1056, 0.000595, 0.0005961, 0.05015, 0.0005962, 0.05015, 0.1056, 0.4258, 0.1192, 0.2231, 0.1192, 0.2106, 0.1068, 0.4383, 0.1068, 0.2231, 0.1192, 0.2231, 0.1994, 0.2106, 0.2118, 0.2106, 0.1068, 0.2231, 0.1994, 0.4258, 0.1994, 0.4383, 0.2118, 0.2106, 0.2118, 0.4986, 0.9111, 0.4986, 0.9656, 0.4391, 0.9656, 0.4391, 0.9111, 0.219, 0.5529, 0.219, 0.633, 0.212, 0.633, 0.212, 0.5529, 0.0005948, 0.633, 0.0005949, 0.5529, 0.007545, 0.5529, 0.007545, 0.633, 0.009204, 0.5443, 0.212, 0.5443, 0.212, 0.5512, 0.009204, 0.5512, 0.212, 0.6416, 0.009204, 0.6416, 0.009204, 0.6347, 0.212, 0.6347, 0.1374, 0.5548, 0.01116, 0.5548, 0.009204, 0.5512, 0.212, 0.5512, 0.01116, 0.5548, 0.01116, 0.631, 0.007545, 0.633, 0.007545, 0.5529, 0.01116, 0.631, 0.1374, 0.631, 0.212, 0.6347, 0.009204, 0.6347, 0.1374, 0.631, 0.1374, 0.5548, 0.212, 0.5529, 0.212, 0.633, 0.09504, 0.5635, 0.03084, 0.5635, 0.01116, 0.5548, 0.1374, 0.5548, 0.03084, 0.5635, 0.03084, 0.6224, 0.01116, 0.631, 0.01116, 0.5548, 0.03084, 0.6224, 0.09504, 0.6224, 0.1374, 0.631, 0.01116, 0.631, 0.09504, 0.6224, 0.09504, 0.5635, 0.1374, 0.5548, 0.1374, 0.631, 0.4986, 0.9111, 0.4391, 0.9111, 0.4368, 0.9071, 0.501, 0.9071, 0.4391, 0.9111, 0.4391, 0.9656, 0.435, 0.9678, 0.435, 0.9089, 0.4391, 0.9656, 0.4986, 0.9656, 0.501, 0.9696, 0.4368, 0.9696, 0.4986, 0.9656, 0.4986, 0.9111, 0.5027, 0.9089, 0.5027, 0.9678, 0.4258, 0.1994, 0.4258, 0.1192, 0.4383, 0.1068, 0.4383, 0.2118, 0.7882, 0.4263, 0.805, 0.4227, 0.8084, 0.4262, 0.5717, 0.4259, 0.5752, 0.4223, 0.805, 0.4227, 0.7882, 0.4263, 0.6854, 0.6895, 0.3583, 0.6895, 0.3583, 0.6776, 0.6854, 0.6776, 0.6854, 0.6776, 0.3583, 0.6776, 0.3583, 0.6657, 0.6854, 0.6657, 0.6854, 0.6657, 0.3583, 0.6657, 0.3583, 0.6538, 0.6854, 0.6538, 0.6854, 0.6538, 0.3583, 0.6538, 0.3583, 0.6419, 0.6854, 0.6419, 0.6854, 0.6419, 0.3583, 0.6419, 0.3583, 0.63, 0.6854, 0.63, 0.6854, 0.63, 0.3583, 0.63, 0.3583, 0.6181, 0.6854, 0.6181, 0.6854, 0.6181, 0.3583, 0.6181, 0.3583, 0.6062, 0.6854, 0.6062, 0.6854, 0.6062, 0.3583, 0.6062, 0.3583, 0.5942, 0.6854, 0.5942, 0.6854, 0.5942, 0.3583, 0.5942, 0.3583, 0.5823, 0.6854, 0.5823, 0.6854, 0.7252, 0.3583, 0.7252, 0.3583, 0.7133, 0.6854, 0.7133, 0.6854, 0.7133, 0.3583, 0.7133, 0.3583, 0.7014, 0.6854, 0.7014, 0.6854, 0.7014, 0.3583, 0.7014, 0.3583, 0.6895, 0.6854, 0.6895, 0.04504, 0.9427, 0.04504, 0.9546, 0.02282, 0.9487, 0.04504, 0.9546, 0.03908, 0.9649, 0.02282, 0.9487, 0.006549, 0.9649, 0.0005948, 0.9546, 0.02282, 0.9487, 0.01686, 0.9709, 0.006549, 0.9649, 0.02282, 0.9487, 0.03908, 0.9649, 0.02877, 0.9709, 0.02282, 0.9487, 0.0005948, 0.9546, 0.0005948, 0.9427, 0.02282, 0.9487, 0.02877, 0.9709, 0.01686, 0.9709, 0.02282, 0.9487, 0.0005948, 0.9427, 0.006549, 0.9324, 0.02282, 0.9487, 0.006549, 0.9324, 0.01686, 0.9265, 0.02282, 0.9487, 0.01686, 0.9265, 0.02877, 0.9265, 0.02282, 0.9487, 0.02877, 0.9265, 0.03908, 0.9324, 0.02282, 0.9487, 0.03908, 0.9324, 0.04504, 0.9427, 0.02282, 0.9487, 0.7132, 0.9701, 0.7073, 0.9804, 0.691, 0.9642, 0.6851, 0.9864, 0.6747, 0.9804, 0.691, 0.9642, 0.7132, 0.9582, 0.7132, 0.9701, 0.691, 0.9642, 0.7073, 0.9479, 0.7132, 0.9582, 0.691, 0.9642, 0.697, 0.942, 0.7073, 0.9479, 0.691, 0.9642, 0.6851, 0.942, 0.697, 0.942, 0.691, 0.9642, 0.6747, 0.9479, 0.6851, 0.942, 0.691, 0.9642, 0.6688, 0.9582, 0.6747, 0.9479, 0.691, 0.9642, 0.6688, 0.9701, 0.6688, 0.9582, 0.691, 0.9642, 0.7073, 0.9804, 0.697, 0.9864, 0.691, 0.9642, 0.697, 0.9864, 0.6851, 0.9864, 0.691, 0.9642, 0.6747, 0.9804, 0.6688, 0.9701, 0.691, 0.9642, 0.2252, 0.6428, 0.2252, 0.6572, 0.178, 0.6428, 0.156, 0.4496, 0.156, 0.4127, 0.2239, 0.4127, 0.2239, 0.4496, 0.01053, 0.4496, 0.01053, 0.4127, 0.07841, 0.4127, 0.07841, 0.4496, 0.1461, 0.5431, 0.1317, 0.5431, 0.1461, 0.46, 0.08834, 0.3192, 0.1461, 0.3192, 0.1461, 0.4023, 0.08834, 0.4023, 0.156, 0.4496, 0.2239, 0.4496, 0.2315, 0.4618, 0.1484, 0.4618, 0.08834, 0.46, 0.08834, 0.4023, 0.1461, 0.4023, 0.1461, 0.46, 0.2239, 0.4127, 0.156, 0.4127, 0.1484, 0.4004, 0.2315, 0.4004, 0.156, 0.4127, 0.156, 0.4496, 0.1461, 0.46, 0.1461, 0.4023, 0.2338, 0.4495, 0.2338, 0.46, 0.2239, 0.4496, 0.01053, 0.4496, 0.07841, 0.4496, 0.08601, 0.4618, 0.002932, 0.4618, 0.07841, 0.4127, 0.01053, 0.4127, 0.002932, 0.4004, 0.08601, 0.4004, 0.07841, 0.4496, 0.07841, 0.4127, 0.08834, 0.4023, 0.08834, 0.46, 0.9272, 0.3061, 0.9127, 0.306, 0.9127, 0.2807, 0.9272, 0.275, 0.7577, 0.942, 0.7722, 0.942, 0.7577, 0.9673, 0.6668, 0.5779, 0.6668, 0.5673, 0.696, 0.5673, 0.6959, 0.5779, 0.6959, 0.5779, 0.696, 0.5673, 0.7115, 0.5673, 0.7115, 0.5779, 0.727, 0.5779, 0.727, 0.5673, 0.7562, 0.5673, 0.7561, 0.5779, 0.7115, 0.5779, 0.7115, 0.5673, 0.727, 0.5673, 0.727, 0.5779, 0.9127, 0.306, 0.8983, 0.306, 0.9127, 0.2807, 0.956, 0.3061, 0.9416, 0.3061, 0.9416, 0.2807, 0.9416, 0.3061, 0.9272, 0.3061, 0.9272, 0.275, 0.9416, 0.2807, 0.7144, 0.942, 0.7289, 0.942, 0.7289, 0.9673, 0.7433, 0.973, 0.7361, 0.9639, 0.7505, 0.9639, 0.7505, 0.9639, 0.7577, 0.9673, 0.7433, 0.973, 0.7577, 0.942, 0.7577, 0.9673, 0.7505, 0.9639, 0.5693, 0.1561, 0.5548, 0.1561, 0.5548, 0.1544, 0.5693, 0.1544, 0.6974, 0.1365, 0.7119, 0.1365, 0.7119, 0.1381, 0.6974, 0.1381, 0.683, 0.1365, 0.6974, 0.1365, 0.6974, 0.1381, 0.683, 0.1381, 0.7046, 0.1601, 0.6974, 0.1381, 0.7119, 0.1381, 0.7046, 0.1601, 0.6902, 0.1601, 0.6974, 0.1381, 0.6902, 0.1601, 0.683, 0.1381, 0.6974, 0.1381, 0.5924, 0.1561, 0.5693, 0.1561, 0.5693, 0.1544, 0.5924, 0.1544, 0.5548, 0.1561, 0.5317, 0.1561, 0.5317, 0.1544, 0.5548, 0.1544, 0.7361, 0.9639, 0.7433, 0.973, 0.7289, 0.9673, 0.7289, 0.942, 0.7361, 0.9639, 0.7289, 0.9673, 0.9492, 0.8371, 0.9485, 0.9421, 0.8887, 0.9418, 0.8893, 0.8368, 0.7916, 0.7118, 0.7916, 0.8168, 0.6866, 0.8168, 0.6866, 0.7118, 0.06045, 0.7735, 0.06045, 0.8785, 0.0005948, 0.8785, 0.0005949, 0.7735, 0.8839, 0.2105, 0.8839, 0.3048, 0.8003, 0.3048, 0.8003, 0.2105, 0.7916, 0.7118, 0.6866, 0.7118, 0.6866, 0.6353, 0.7916, 0.6353, 0.1682, 0.7027, 0.07178, 0.7027, 0.07178, 0.6514, 0.1682, 0.6514, 0.07492, 0.905, 0.1597, 0.905, 0.1597, 0.9446, 0.07492, 0.9446, 0.9492, 0.8371, 0.8893, 0.8368, 0.8898, 0.7603, 0.9498, 0.74, 0.06045, 0.7735, 0.0005949, 0.7735, 0.0005948, 0.6764, 0.06045, 0.6971, 0.8839, 0.2105, 0.8003, 0.2105, 0.8003, 0.1447, 0.8839, 0.1447, 0.07178, 0.6514, 0.07178, 0.7027, 0.06316, 0.707, 0.06316, 0.6471, 0.07178, 0.7027, 0.1682, 0.7027, 0.1725, 0.7113, 0.06749, 0.7113, 0.1682, 0.7027, 0.1682, 0.6514, 0.1768, 0.6471, 0.1768, 0.707, 0.1682, 0.6514, 0.07178, 0.6514, 0.06749, 0.6428, 0.1725, 0.6428, 0.8003, 0.2105, 0.8003, 0.3048, 0.7871, 0.3155, 0.7871, 0.2105, 0.8839, 0.3048, 0.8839, 0.2105, 0.8971, 0.2105, 0.8971, 0.3155, 0.8003, 0.3048, 0.8839, 0.3048, 0.8946, 0.318, 0.7896, 0.318, 0.8839, 0.1447, 0.8003, 0.1447, 0.7896, 0.1124, 0.8946, 0.1124, 0.8003, 0.1447, 0.8003, 0.2105, 0.7871, 0.2105, 0.7871, 0.1133, 0.8839, 0.2105, 0.8839, 0.1447, 0.8971, 0.1133, 0.8971, 0.2105, 0.8887, 0.7064, 0.9283, 0.7063, 0.9498, 0.74, 0.8898, 0.7603, 0.6967, 0.5823, 0.7814, 0.5823, 0.7916, 0.6353, 0.6866, 0.6353, 0.02235, 0.6428, 0.06197, 0.6431, 0.06045, 0.6971, 0.0005948, 0.6764, 0.07492, 0.9446, 0.1597, 0.9446, 0.1698, 0.9834, 0.0648, 0.9834, 0.5952, 0.1654, 0.5952, 0.318, 0.5741, 0.318, 0.5741, 0.1654, 0.5741, 0.1654, 0.5741, 0.318, 0.5529, 0.318, 0.5529, 0.1654, 0.5529, 0.1654, 0.5529, 0.318, 0.5317, 0.318, 0.5317, 0.1654, 0.7859, 0.1654, 0.7859, 0.318, 0.7647, 0.318, 0.7647, 0.1654, 0.7647, 0.1654, 0.7647, 0.318, 0.7435, 0.318, 0.7435, 0.1654, 0.7435, 0.1654, 0.7435, 0.318, 0.7223, 0.318, 0.7223, 0.1654, 0.7223, 0.1654, 0.7223, 0.318, 0.7012, 0.318, 0.7012, 0.1654, 0.7012, 0.1654, 0.7012, 0.318, 0.68, 0.318, 0.68, 0.1654, 0.68, 0.1654, 0.68, 0.318, 0.6588, 0.318, 0.6588, 0.1654, 0.6588, 0.1654, 0.6588, 0.318, 0.6376, 0.318, 0.6376, 0.1654, 0.6376, 0.1654, 0.6376, 0.318, 0.6164, 0.318, 0.6164, 0.1654, 0.6164, 0.1654, 0.6164, 0.318, 0.5952, 0.318, 0.5952, 0.1654, 0.2395, 0.9735, 0.2211, 0.9841, 0.2105, 0.9446, 0.1816, 0.9735, 0.171, 0.9552, 0.2105, 0.9446, 0.2501, 0.9552, 0.2395, 0.9735, 0.2105, 0.9446, 0.2501, 0.934, 0.2501, 0.9552, 0.2105, 0.9446, 0.2395, 0.9156, 0.2501, 0.934, 0.2105, 0.9446, 0.2211, 0.905, 0.2395, 0.9156, 0.2105, 0.9446, 0.1999, 0.905, 0.2211, 0.905, 0.2105, 0.9446, 0.1816, 0.9156, 0.1999, 0.905, 0.2105, 0.9446, 0.171, 0.934, 0.1816, 0.9156, 0.2105, 0.9446, 0.2211, 0.9841, 0.1999, 0.9841, 0.2105, 0.9446, 0.1999, 0.9841, 0.1816, 0.9735, 0.2105, 0.9446, 0.171, 0.9552, 0.171, 0.934, 0.2105, 0.9446, 0.2802, 0.905, 0.3014, 0.905, 0.2908, 0.9446, 0.3014, 0.905, 0.3197, 0.9156, 0.2908, 0.9446, 0.3197, 0.9735, 0.3014, 0.9841, 0.2908, 0.9446, 0.3303, 0.9552, 0.3197, 0.9735, 0.2908, 0.9446, 0.3197, 0.9156, 0.3303, 0.934, 0.2908, 0.9446, 0.3014, 0.9841, 0.2802, 0.9841, 0.2908, 0.9446, 0.3303, 0.934, 0.3303, 0.9552, 0.2908, 0.9446, 0.2802, 0.9841, 0.2618, 0.9735, 0.2908, 0.9446, 0.2618, 0.9735, 0.2512, 0.9552, 0.2908, 0.9446, 0.2512, 0.9552, 0.2512, 0.934, 0.2908, 0.9446, 0.2512, 0.934, 0.2618, 0.9156, 0.2908, 0.9446, 0.2618, 0.9156, 0.2802, 0.905, 0.2908, 0.9446, 0.3583, 0.734, 0.6498, 0.734, 0.6498, 0.8201, 0.4645, 0.8201, 0.9961, 0.0005948, 0.9961, 0.08664, 0.9101, 0.08664, 0.9101, 0.0005948, 0.1718, 0.7214, 0.06566, 0.8074, 0.06566, 0.7214, 0.8788, 0.8731, 0.8788, 0.9592, 0.7928, 0.9592, 0.7928, 0.8731, 0.3583, 0.8996, 0.3583, 0.8275, 0.3604, 0.8275, 0.3604, 0.8996, 0.3641, 0.7264, 0.644, 0.7264, 0.6498, 0.734, 0.3583, 0.734, 0.9903, 0.09422, 0.9159, 0.09422, 0.9101, 0.08664, 0.9961, 0.08664, 0.3513, 0.815, 0.07145, 0.815, 0.06566, 0.8074, 0.3571, 0.8074, 0.873, 0.9668, 0.7986, 0.9668, 0.7928, 0.9592, 0.8788, 0.9592, 0.6195, 0.8412, 0.6195, 0.8859, 0.3757, 0.8859, 0.3757, 0.8412, 0.6368, 0.8275, 0.6368, 0.8996, 0.6347, 0.8996, 0.6347, 0.8275, 0.3619, 0.8212, 0.6332, 0.8212, 0.6332, 0.826, 0.3619, 0.826, 0.6332, 0.9059, 0.362, 0.9059, 0.3619, 0.9011, 0.6332, 0.9011, 0.3757, 0.8859, 0.6195, 0.8859, 0.6332, 0.9011, 0.3619, 0.9011, 0.6195, 0.8859, 0.6195, 0.8412, 0.6347, 0.8275, 0.6347, 0.8996, 0.6195, 0.8412, 0.3757, 0.8412, 0.3619, 0.826, 0.6332, 0.826, 0.3757, 0.8412, 0.3757, 0.8859, 0.3604, 0.8996, 0.3604, 0.8275, 0.3571, 0.8179, 0.3571, 0.9038, 0.1721, 0.9038, 0.1721, 0.8179, 0.9994, 0.7051, 0.9295, 0.7051, 0.9295, 0.6742, 0.9994, 0.6742, 0.1645, 0.8256, 0.07447, 0.8244, 0.06656, 0.8162, 0.1721, 0.8179, 0.07307, 0.8947, 0.1638, 0.8956, 0.1721, 0.9038, 0.0648, 0.9028, 0.07447, 0.8244, 0.07307, 0.8947, 0.0648, 0.9028, 0.06656, 0.8162, 0.8527, 0.5617, 0.8527, 0.5307, 0.8827, 0.5241, 0.6668, 0.5264, 0.6668, 0.5235, 0.672, 0.5235, 0.672, 0.5264, 0.7928, 0.834, 0.8058, 0.806, 0.8142, 0.8026, 0.9682, 0.2122, 0.8983, 0.2122, 0.8983, 0.1201, 0.9682, 0.1201, 0.9682, 0.2122, 0.9332, 0.2429, 0.8983, 0.2122, 0.8875, 0.8439, 0.8744, 0.872, 0.8631, 0.8252, 0.9428, 0.5617, 0.8527, 0.5617, 0.8827, 0.5241, 0.9366, 0.5241, 0.9295, 0.6651, 0.9994, 0.6651, 0.9994, 0.6742, 0.9295, 0.6742, 0.8744, 0.872, 0.7928, 0.834, 0.8142, 0.8026, 0.8631, 0.8252, 0.9428, 0.5307, 0.9428, 0.5617, 0.9366, 0.5241, 0.9994, 0.573, 0.9295, 0.573, 0.9295, 0.566, 0.9994, 0.566, 0.9994, 0.6651, 0.9295, 0.6651, 0.9295, 0.573, 0.9994, 0.573, 0.9366, 0.5241, 0.8827, 0.5241, 0.9039, 0.4345, 0.9578, 0.4345, 0.8631, 0.8252, 0.8142, 0.8026, 0.8327, 0.7124, 0.8816, 0.7351, 0.7609, 0.5233, 0.8308, 0.5233, 0.8308, 0.5772, 0.7609, 0.5772, 0.9578, 0.4345, 0.9039, 0.4345, 0.9032, 0.4275, 0.9571, 0.4275, 0.9032, 0.4275, 0.9039, 0.4345, 0.9006, 0.4275, 0.8816, 0.7351, 0.8327, 0.7124, 0.8363, 0.7063, 0.8852, 0.729, 0.9682, 0.1201, 0.8983, 0.1201, 0.8983, 0.1124, 0.9682, 0.1124, 0.8308, 0.5233, 0.7609, 0.5233, 0.7609, 0.5208, 0.8308, 0.5208, 0.8816, 0.7351, 0.8852, 0.729, 0.8875, 0.73, 0.3571, 0.7214, 0.3571, 0.8074, 0.06566, 0.8074, 0.1718, 0.7214, 0.3583, 0.8201, 0.3583, 0.734, 0.4645, 0.8201, 0.9371, 0.2738, 0.9371, 0.271, 0.9682, 0.2429, 0.9682, 0.2738, 0.9294, 0.271, 0.9294, 0.2738, 0.8983, 0.2738, 0.8983, 0.2429, 0.5317, 0.1532, 0.5317, 0.1454, 0.5346, 0.1454, 0.5345, 0.1532, 0.5039, 0.9497, 0.5039, 0.9468, 0.5092, 0.9468, 0.5092, 0.9497, 0.5473, 0.1572, 0.5551, 0.1572, 0.5551, 0.1625, 0.5473, 0.1625, 0.6668, 0.5264, 0.672, 0.5264, 0.672, 0.5588, 0.6668, 0.5588, 0.5092, 0.9144, 0.5039, 0.9144, 0.5058, 0.9122, 0.511, 0.9122, 0.5345, 0.1532, 0.5346, 0.1454, 0.567, 0.1454, 0.5669, 0.1532, 0.5317, 0.1442, 0.5317, 0.1365, 0.5641, 0.1365, 0.5641, 0.1442, 0.5092, 0.9468, 0.5039, 0.9468, 0.5039, 0.9144, 0.5092, 0.9144, 0.6686, 0.561, 0.6739, 0.561, 0.6809, 0.5624, 0.6752, 0.5644, 0.5669, 0.1532, 0.567, 0.1454, 0.5698, 0.1454, 0.5698, 0.1532, 0.6668, 0.5588, 0.672, 0.5588, 0.6739, 0.561, 0.6686, 0.561, 0.5641, 0.1442, 0.5641, 0.1365, 0.567, 0.1365, 0.567, 0.1442, 0.6752, 0.5644, 0.6809, 0.5624, 0.6809, 0.5661, 0.567, 0.1442, 0.567, 0.1365, 0.5744, 0.1365, 0.5744, 0.1442, 0.511, 0.9122, 0.5058, 0.9122, 0.5124, 0.9088, 0.5181, 0.9108, 0.5698, 0.1532, 0.5698, 0.1454, 0.577, 0.1454, 0.577, 0.1532, 0.5744, 0.1442, 0.5744, 0.1365, 0.5804, 0.1365, 0.5804, 0.1442, 0.5181, 0.9108, 0.5124, 0.9088, 0.5181, 0.9071, 0.5804, 0.1442, 0.5804, 0.1365, 0.6277, 0.1365, 0.6277, 0.1442, 0.7283, 0.5661, 0.7283, 0.5624, 0.7342, 0.5577, 0.7342, 0.5621, 0.577, 0.1532, 0.577, 0.1454, 0.6244, 0.1455, 0.6244, 0.1532, 0.6809, 0.5661, 0.6809, 0.5624, 0.7283, 0.5624, 0.7283, 0.5661, 0.5181, 0.9108, 0.5181, 0.9071, 0.5654, 0.9071, 0.5654, 0.9108, 0.6319, 0.1532, 0.6319, 0.1455, 0.6406, 0.1455, 0.6406, 0.1532, 0.6244, 0.1532, 0.6244, 0.1455, 0.6319, 0.1455, 0.6319, 0.1532, 0.5654, 0.9108, 0.5654, 0.9071, 0.5714, 0.9111, 0.5714, 0.9155, 0.6277, 0.1442, 0.6277, 0.1365, 0.6349, 0.1365, 0.6349, 0.1442, 0.576, 0.9227, 0.5798, 0.9206, 0.5968, 0.9502, 0.593, 0.9524, 0.5714, 0.9155, 0.5714, 0.9111, 0.5798, 0.9206, 0.576, 0.9227, 0.6349, 0.1442, 0.6349, 0.1365, 0.6476, 0.1365, 0.6476, 0.1442, 0.7342, 0.5621, 0.7342, 0.5577, 0.7389, 0.5504, 0.7427, 0.5526, 0.5563, 0.1572, 0.564, 0.1572, 0.564, 0.1616, 0.5563, 0.1616, 0.6476, 0.1442, 0.6476, 0.1365, 0.6818, 0.1365, 0.6818, 0.1442, 0.7427, 0.5526, 0.7389, 0.5504, 0.7559, 0.5208, 0.7597, 0.5229, 0.6406, 0.1532, 0.6406, 0.1455, 0.6748, 0.1455, 0.6748, 0.1532, 0.1693, 0.8532, 0.1721, 0.8179, 0.1721, 0.9038, 0.1693, 0.8632, 0.9294, 0.271, 0.8983, 0.2429, 0.9332, 0.2429, 0.9682, 0.2429, 0.9371, 0.271, 0.9332, 0.2429, 0.8983, 0.2429, 0.8983, 0.2122, 0.9332, 0.2429, 0.9682, 0.2429, 0.9332, 0.2429, 0.9682, 0.2122, 0.1172, 0.5431, 0.1461, 0.46, 0.1317, 0.5431, 0.08834, 0.46, 0.1461, 0.46, 0.1172, 0.5431, 0.1028, 0.5431, 0.08834, 0.46, 0.1172, 0.5431, 0.08834, 0.5431, 0.08834, 0.46, 0.1028, 0.5431, 0.2252, 0.7006, 0.178, 0.7006, 0.2252, 0.6861, 0.178, 0.7006, 0.178, 0.6428, 0.2252, 0.6572, 0.2252, 0.6861, 0.2239, 0.4496, 0.2239, 0.4127, 0.2338, 0.4023, 0.2338, 0.4495, 0.0005948, 0.4495, 0.01053, 0.4496, 0.0005948, 0.46, 0.01053, 0.4496, 0.0005948, 0.4495, 0.0005948, 0.4023, 0.01053, 0.4127, 0.7302, 0.9204, 0.7762, 0.9318, 0.6841, 0.9318, 0.6777, 0.8333, 0.6892, 0.8794, 0.6777, 0.9254, 0.6892, 0.8384, 0.6841, 0.8269, 0.7302, 0.8384, 0.7302, 0.8384, 0.6841, 0.8269, 0.7762, 0.8269, 0.7826, 0.9254, 0.7712, 0.8794, 0.7826, 0.8333, 0.4573, 0.318, 0.4383, 0.318, 0.4383, 0.213, 0.5305, 0.2118, 0.4383, 0.2118, 0.496, 0.1855, 0.496, 0.1855, 0.4383, 0.2118, 0.4746, 0.1593, 0.4746, 0.1593, 0.4383, 0.2118, 0.4613, 0.133, 0.4613, 0.133, 0.4383, 0.2118, 0.4573, 0.1068, 0.4383, 0.1068, 0.4573, 0.1068, 0.4383, 0.2118, 0.1056, 0.2118, 0.0818, 0.2118, 0.1056, 0.1068, 0.07763, 0.2392, 0.1056, 0.318, 0.06723, 0.2655, 0.0818, 0.213, 0.1056, 0.318, 0.07763, 0.2392, 0.0818, 0.213, 0.1056, 0.213, 0.1056, 0.318, 0.1721, 0.8179, 0.1693, 0.8532, 0.1639, 0.8528, 0.1645, 0.8256, 0.1693, 0.8632, 0.1721, 0.9038, 0.1638, 0.8956, 0.1634, 0.8632])
me_sphere.materials.append(mat_material)
me_sphere.use_remesh_preserve_volume = False
me_sphere.use_remesh_preserve_attributes = False
me_sphere.use_mirror_vertex_groups = False
me_sphere.update()

# ---- objects
ob_sphere = bpy.data.objects.new('Sphere', me_sphere)

# ---- transforms, parenting, visibility, modifiers, constraints
ob_sphere.location = (0.0, 0.0, 0.0)
ob_sphere.lineart.crease_threshold = 0.0
_m = ob_sphere.modifiers.new('Auto Smooth', 'NODES')
_m.node_group = ng_auto_smooth
_gi = [s.identifier for s in ng_auto_smooth.interface.items_tree if s.item_type == 'SOCKET' and s.in_out == 'INPUT']
_m[_gi[1]] = 3.142  # Angle

# ---- collection membership
col_collection_1.objects.link(ob_sphere)

# ---- scene / render settings (as saved in the file)
scene.frame_start = 1; scene.frame_end = 250; scene.frame_set(1)
scene.render.engine = 'BLENDER_EEVEE_NEXT'
scene.render.resolution_percentage = 50
scene.render.dither_intensity = 0.0
scene.cycles.use_denoising = False
scene.cycles.samples = 128
scene.cycles.sampling_pattern = 'TABULATED_SOBOL'
scene.cycles.use_adaptive_sampling = False
scene.cycles.use_light_tree = False
scene.cycles.blur_glossy = 0.0
scene.cycles.sample_clamp_indirect = 0.0
scene.view_settings.view_transform = 'Standard'
bpy.context.view_layer.update()

# ---- added for rendering (the .blend has no active camera and no usable light): camera, sun
cam_auto = bpy.data.cameras.new('AutoCamera')
cam_auto.lens = 50.0
cam_auto.sensor_width = 36.0
cam_auto.clip_end = 1000.0
ob_auto_camera = bpy.data.objects.new('AutoCamera', cam_auto)
scene.collection.objects.link(ob_auto_camera)
ob_auto_camera.location = (0.951215, -1.10108, 0.842113)
ob_auto_camera.rotation_euler = (1.09748, -7.21219e-08, 0.694738)
scene.camera = ob_auto_camera
light_auto_sun = bpy.data.lights.new('AutoSun', 'SUN')
light_auto_sun.energy = 3.0
light_auto_sun.angle = 0.0523599
ob_auto_sun = bpy.data.objects.new('AutoSun', light_auto_sun)
scene.collection.objects.link(ob_auto_sun)
ob_auto_sun.rotation_euler = (0.872665, 0.174533, 0.523599)
bpy.context.view_layer.update()
